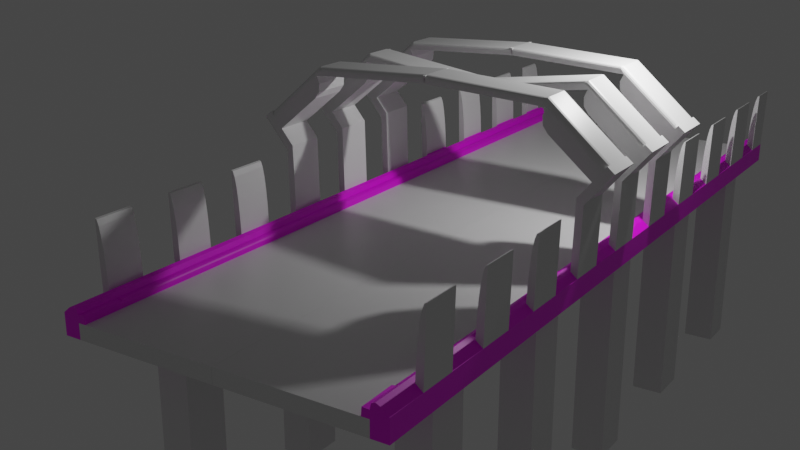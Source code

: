 # Source: bridge1_b02.blend  (saved by Blender 2.82.7; exported with 4.5.12 LTS)
import bpy
from mathutils import Matrix  # noqa: F401  (used for matrix-valued properties, if any)

bpy.ops.wm.read_factory_settings(use_empty=True)
scene = bpy.context.scene
scene.name = 'Scene'

# ---- collections
col_collection = bpy.data.collections.new('Collection'); scene.collection.children.link(col_collection)

# ---- images (referenced by path relative to the original .blend; pixels are not part of the script)
import os
ASSET_DIR = os.environ.get("B2B_ASSET_DIR", "")  # directory of the original .blend (textures are referenced by path, not embedded)
HERE = os.path.dirname(os.path.abspath(__file__))  # packed textures are extracted next to this script under _unpacked/

def load_image(name, relpath, width, height, colorspace="sRGB"):
    """Load a texture the original file referenced (path relative to the .blend, or extracted next to this script)."""
    p = next((c for c in (os.path.join(HERE, relpath), os.path.join(ASSET_DIR, relpath)) if relpath and os.path.exists(c)), "")
    if p:
        img = bpy.data.images.load(p, check_existing=True)
        img.name = name
    else:  # same state as the original file: an image datablock whose file is absent (Cycles renders it pink)
        img = bpy.data.images.new(name, width, height)
        img.source = "FILE"
        img.filepath = "//" + (relpath or name)
    img.colorspace_settings.name = colorspace
    return img
img_diamondpatternconcrete_basecolor_png = load_image('DiamondPatternConcrete_basecolor.png', 'DiamondPatternConcrete_basecolor.png', 1024, 1024, 'sRGB')

# ---- materials (node trees are filled in below, after node groups)
mat_material = bpy.data.materials.new('Material')
mat_material.alpha_threshold = 0.0
mat_material.use_transparent_shadow = False
mat_material.line_color = (0.0, 0.0, 0.0, 1.0)
mat_bridgeconcrete1 = bpy.data.materials.new('BridgeConcrete1')
mat_bridgeconcrete1.use_transparent_shadow = False

# ---- material node trees
mat_material.use_nodes = True; mat_material.node_tree.nodes.clear()
_N = mat_material.node_tree.nodes; _L = mat_material.node_tree.links
n0 = _N.new('ShaderNodeOutputMaterial'); n0.name = 'Material Output'; n0.location = (300, 300)
n1 = _N.new('ShaderNodeBsdfPrincipled'); n1.name = 'Principled BSDF'; n1.location = (10, 300)
n1.distribution = 'GGX'
n1.subsurface_method = 'BURLEY'
n1.inputs[2].default_value = 0.4
n1.inputs[3].default_value = 1.45
n1.inputs[27].default_value = (0.0, 0.0, 0.0, 1.0)
n1.inputs[28].default_value = 1.0
_L.new(n1.outputs[0], n0.inputs[0])
n0.is_active_output = True
mat_bridgeconcrete1.use_nodes = True; mat_bridgeconcrete1.node_tree.nodes.clear()
_N = mat_bridgeconcrete1.node_tree.nodes; _L = mat_bridgeconcrete1.node_tree.links
n0 = _N.new('ShaderNodeOutputMaterial'); n0.name = 'Material Output'; n0.location = (300, 300)
n1 = _N.new('ShaderNodeBsdfPrincipled'); n1.name = 'Principled BSDF'; n1.location = (10, 300)
n1.distribution = 'GGX'
n1.subsurface_method = 'BURLEY'
n1.inputs[3].default_value = 1.45
n1.inputs[27].default_value = (0.0, 0.0, 0.0, 1.0)
n1.inputs[28].default_value = 1.0
n2 = _N.new('ShaderNodeTexImage'); n2.name = 'Image Texture'; n2.location = (-280, 275)
n2.image = img_diamondpatternconcrete_basecolor_png
_L.new(n1.outputs[0], n0.inputs[0])
_L.new(n2.outputs[0], n1.inputs[0])
n0.is_active_output = True

# ---- world
world_world = bpy.data.worlds.new('World'); scene.world = world_world
world_world.use_nodes = True; world_world.node_tree.nodes.clear()
_N = world_world.node_tree.nodes; _L = world_world.node_tree.links
n0 = _N.new('ShaderNodeOutputWorld'); n0.name = 'World Output'; n0.location = (300, 300)
n1 = _N.new('ShaderNodeBackground'); n1.name = 'Background'; n1.location = (10, 300)
n1.inputs[0].default_value = (0.05088, 0.05088, 0.05088, 1.0)
_L.new(n1.outputs[0], n0.inputs[0])
n0.is_active_output = True
world_world.color = (0.05088, 0.05088, 0.05088)
world_world.use_sun_shadow = False
world_world.sun_shadow_jitter_overblur = 0.0

# ---- cameras
cam_camera = bpy.data.cameras.new('Camera')
cam_camera.clip_end = 100.0
cam_camera.ortho_scale = 7.314

# ---- lights
light_light = bpy.data.lights.new('Light', 'POINT')
light_light.transmission_factor = 0.0
light_light.energy = 1000.0
light_light.shadow_soft_size = 0.1
light_light.shadow_maximum_resolution = 0.006
light_light.use_absolute_resolution = True

# ---- meshes
me_cube = bpy.data.meshes.new('Cube')
me_cube.from_pydata([(-0.001745, 10.18, -0.181), (-0.001745, 10.18, 0.181), (-0.001745, -10.18, -0.181), (-0.001745, -10.18, 0.181), (-3.865, 10.18, -0.181), (-3.865, 10.18, 0.181), (-3.865, -10.18, -0.181), (-3.865, -10.18, 0.181), (-3.468, 10.18, 0.181), (-3.468, -10.18, -0.181), (-3.468, -10.18, 0.181), (-3.468, 10.18, -0.181), (-3.865, 10.18, 0.3247), (-3.865, -10.18, 0.3247), (-3.468, 10.18, 0.3591), (-3.696, 10.18, 0.4658), (-3.499, 10.18, 0.482), (-3.582, 10.18, 0.521), (-3.696, -10.18, 0.4658), (-3.468, -10.18, 0.3591), (-3.582, -10.18, 0.521), (-3.499, -10.18, 0.482), (-3.865, -9.159, 0.181), (-0.001745, -9.159, -0.181), (-3.865, -9.159, -0.181), (-0.001745, -9.159, 0.181), (-3.468, -9.159, 0.181), (-3.468, -9.159, -0.181), (-3.865, -9.159, 0.3247), (-3.468, -9.159, 0.3591), (-3.499, -9.159, 0.482), (-3.582, -9.159, 0.521), (-3.696, -9.159, 0.4658), (-3.865, -8.207, -0.181), (-0.001745, -8.207, 0.181), (-3.499, -8.207, 0.482), (-3.582, -8.207, 0.521), (-3.696, -8.207, 0.4658), (-3.865, -8.207, 0.181), (-0.001745, -8.207, -0.181), (-3.468, -8.207, 0.181), (-3.468, -8.207, -0.181), (-3.865, -8.207, 0.3247), (-3.468, -8.207, 0.3591), (-3.865, -7.105, -0.181), (-0.001745, -7.105, 0.181), (-3.499, -7.105, 0.482), (-3.582, -7.105, 0.521), (-3.696, -7.105, 0.4658), (-3.865, -7.105, 0.181), (-0.001745, -7.105, -0.181), (-3.468, -7.105, 0.181), (-3.468, -7.105, -0.181), (-3.865, -7.105, 0.3247), (-3.468, -7.105, 0.3591), (-3.865, -6.123, -0.181), (-0.001745, -6.123, 0.181), (-3.499, -6.123, 0.482), (-3.582, -6.123, 0.521), (-3.696, -6.123, 0.4658), (-3.865, -6.123, 0.181), (-0.001745, -6.123, -0.181), (-3.468, -6.123, 0.181), (-3.468, -6.123, -0.181), (-3.865, -6.123, 0.3247), (-3.468, -6.123, 0.3591), (-3.865, -5.084, -0.181), (-0.001745, -5.084, 0.181), (-3.499, -5.084, 0.482), (-3.582, -5.084, 0.521), (-3.696, -5.084, 0.4658), (-3.865, -5.084, 0.181), (-0.001745, -5.084, -0.181), (-3.468, -5.084, 0.181), (-3.468, -5.084, -0.181), (-3.865, -5.084, 0.3247), (-3.468, -5.084, 0.3591), (-3.865, -4.092, -0.181), (-0.001745, -4.092, 0.181), (-3.499, -4.092, 0.482), (-3.582, -4.092, 0.521), (-3.696, -4.092, 0.4658), (-3.865, -4.092, 0.181), (-0.001745, -4.092, -0.181), (-3.468, -4.092, 0.181), (-3.468, -4.092, -0.181), (-3.865, -4.092, 0.3247), (-3.468, -4.092, 0.3591), (-3.865, -3.043, -0.181), (-0.001745, -3.043, 0.181), (-3.499, -3.043, 0.482), (-3.582, -3.043, 0.521), (-3.696, -3.043, 0.4658), (-3.865, -3.043, 0.181), (-0.001745, -3.043, -0.181), (-3.468, -3.043, 0.181), (-3.468, -3.043, -0.181), (-3.865, -3.043, 0.3247), (-3.468, -3.043, 0.3591), (-3.865, -2.064, -0.181), (-0.001745, -2.064, 0.181), (-3.499, -2.064, 0.482), (-3.582, -2.064, 0.521), (-3.696, -2.064, 0.4658), (-3.865, -2.064, 0.181), (-0.001745, -2.064, -0.181), (-3.468, -2.064, 0.181), (-3.468, -2.064, -0.181), (-3.865, -2.064, 0.3247), (-3.468, -2.064, 0.3591), (-3.865, -1.008, -0.181), (-0.001745, -1.008, 0.181), (-3.499, -1.008, 0.482), (-3.582, -1.008, 0.521), (-3.696, -1.008, 0.4658), (-3.865, -1.008, 0.181), (-0.001745, -1.008, -0.181), (-3.468, -1.008, 0.181), (-3.468, -1.008, -0.181), (-3.865, -1.008, 0.3247), (-3.468, -1.008, 0.3591), (-3.865, -0.01131, -0.181), (-0.001745, -0.01131, 0.181), (-3.499, -0.01131, 0.482), (-3.582, -0.01131, 0.521), (-3.696, -0.01131, 0.4658), (-3.865, -0.01131, 0.181), (-0.001745, -0.01131, -0.181), (-3.468, -0.01131, 0.181), (-3.468, -0.01131, -0.181), (-3.865, -0.01131, 0.3247), (-3.468, -0.01131, 0.3591), (-3.865, 1.016, -0.181), (-0.001745, 1.016, 0.181), (-3.499, 1.016, 0.482), (-3.582, 1.016, 0.521), (-3.696, 1.016, 0.4658), (-3.865, 1.016, 0.181), (-0.001745, 1.016, -0.181), (-3.468, 1.016, 0.181), (-3.468, 1.016, -0.181), (-3.865, 1.016, 0.3247), (-3.468, 1.016, 0.3591), (-3.865, 2.039, -0.181), (-0.001745, 2.039, 0.181), (-3.499, 2.039, 0.482), (-3.582, 2.039, 0.521), (-3.696, 2.039, 0.4658), (-3.865, 2.039, 0.181), (-0.001745, 2.039, -0.181), (-3.468, 2.039, 0.181), (-3.468, 2.039, -0.181), (-3.865, 2.039, 0.3247), (-3.468, 2.039, 0.3591), (-3.865, 3.045, -0.181), (-0.001745, 3.045, 0.181), (-3.499, 3.045, 0.482), (-3.582, 3.045, 0.521), (-3.696, 3.045, 0.4658), (-3.865, 3.045, 0.181), (-0.001745, 3.045, -0.181), (-3.468, 3.045, 0.181), (-3.468, 3.045, -0.181), (-3.865, 3.045, 0.3247), (-3.468, 3.045, 0.3591), (-3.865, 4.092, -0.181), (-0.001745, 4.092, 0.181), (-3.499, 4.092, 0.482), (-3.582, 4.092, 0.521), (-3.696, 4.092, 0.4658), (-3.865, 4.092, 0.181), (-0.001745, 4.092, -0.181), (-3.468, 4.092, 0.181), (-3.468, 4.092, -0.181), (-3.865, 4.092, 0.3247), (-3.468, 4.092, 0.3591), (-3.865, 5.171, -0.181), (-0.001745, 5.171, 0.181), (-3.499, 5.171, 0.482), (-3.582, 5.171, 0.521), (-3.696, 5.171, 0.4658), (-3.865, 5.171, 0.181), (-0.001745, 5.171, -0.181), (-3.468, 5.171, 0.181), (-3.468, 5.171, -0.181), (-3.865, 5.171, 0.3247), (-3.468, 5.171, 0.3591), (-3.865, 6.214, -0.181), (-0.001745, 6.214, 0.181), (-3.499, 6.214, 0.482), (-3.582, 6.214, 0.521), (-3.696, 6.214, 0.4658), (-3.865, 6.214, 0.181), (-0.001745, 6.214, -0.181), (-3.468, 6.214, 0.181), (-3.468, 6.214, -0.181), (-3.865, 6.214, 0.3247), (-3.468, 6.214, 0.3591), (-3.865, 7.253, -0.181), (-0.001745, 7.253, 0.181), (-3.499, 7.253, 0.482), (-3.582, 7.253, 0.521), (-3.696, 7.253, 0.4658), (-3.865, 7.253, 0.181), (-0.001745, 7.253, -0.181), (-3.468, 7.253, 0.181), (-3.468, 7.253, -0.181), (-3.865, 7.253, 0.3247), (-3.468, 7.253, 0.3591), (-3.865, 8.369, -0.181), (-0.001745, 8.369, 0.181), (-3.499, 8.369, 0.482), (-3.582, 8.369, 0.521), (-3.696, 8.369, 0.4658), (-3.865, 8.369, 0.181), (-0.001745, 8.369, -0.181), (-3.468, 8.369, 0.181), (-3.468, 8.369, -0.181), (-3.865, 8.369, 0.3247), (-3.468, 8.369, 0.3591), (-3.865, 9.32, -0.181), (-0.001745, 9.32, 0.181), (-3.499, 9.32, 0.482), (-3.582, 9.32, 0.521), (-3.696, 9.32, 0.4658), (-3.865, 9.32, 0.181), (-0.001745, 9.32, -0.181), (-3.468, 9.32, 0.181), (-3.468, 9.32, -0.181), (-3.865, 9.32, 0.3247), (-3.468, 9.32, 0.3591), (-3.912, 10.18, 1.981), (-3.912, -8.207, 1.981), (-3.912, -9.159, 1.981), (-3.912, -6.123, 1.981), (-3.912, -7.105, 1.981), (-3.912, -4.092, 1.981), (-3.912, -5.084, 1.981), (-3.912, -2.064, 1.981), (-3.912, -3.043, 1.981), (-3.743, -3.043, 2.122), (-3.743, -2.064, 2.122), (-3.912, -0.01131, 1.981), (-3.912, -1.008, 1.981), (-3.743, -1.008, 2.122), (-3.743, -0.01131, 2.122), (-3.912, 2.039, 1.981), (-3.912, 1.016, 1.981), (-3.743, 1.016, 2.122), (-3.743, 2.039, 2.122), (-3.912, 4.092, 1.981), (-3.912, 3.045, 1.981), (-3.912, 6.214, 1.981), (-3.912, 5.171, 1.981), (-3.912, 8.369, 1.981), (-3.912, 7.253, 1.981), (-3.912, 9.32, 1.981), (-3.865, -1.008, 0.3247), (-3.865, -2.064, 0.3247), (-3.696, -2.064, 0.4658), (-3.696, -1.008, 0.4658), (-3.865, 1.016, 0.3247), (-3.865, -0.01131, 0.3247), (-3.696, -0.01131, 0.4658), (-3.696, 1.016, 0.4658), (-3.912, -2.064, 1.981), (-3.912, -3.043, 1.981), (-3.743, -3.043, 2.122), (-3.743, -2.064, 2.122), (-3.912, -0.01131, 1.981), (-3.912, -1.008, 1.981), (-3.743, -1.008, 2.122), (-3.743, -0.01131, 2.122), (-3.912, 2.039, 1.981), (-3.912, 1.016, 1.981), (-3.743, 1.016, 2.122), (-3.743, 2.039, 2.122), (-3.912, -2.064, 1.981), (-3.912, -3.043, 1.981), (-3.743, -3.043, 2.122), (-3.743, -2.064, 2.122), (-3.912, -0.01131, 1.981), (-3.912, -1.008, 1.981), (-3.743, -1.008, 2.122), (-3.743, -0.01131, 2.122), (-3.912, 2.039, 1.981), (-3.912, 1.016, 1.981), (-3.743, 1.016, 2.122), (-3.743, 2.039, 2.122), (-4.553, -2.064, 2.75), (-4.553, -3.043, 2.75), (-4.553, -0.01131, 2.75), (-4.553, -1.008, 2.75), (-4.553, 2.039, 2.75), (-4.553, 1.016, 2.75), (-4.553, -2.064, 2.75), (-4.553, -3.043, 2.75), (-4.383, -3.043, 2.891), (-4.383, -2.064, 2.891), (-4.553, -0.01131, 2.75), (-4.553, -1.008, 2.75), (-4.383, -1.008, 2.891), (-4.383, -0.01131, 2.891), (-4.553, 2.039, 2.75), (-4.553, 1.016, 2.75), (-4.383, 1.016, 2.891), (-4.383, 2.039, 2.891), (-4.233, -3.043, 2.365), (-4.063, -3.043, 2.506), (-4.063, -2.064, 2.506), (-4.233, -2.064, 2.365), (-4.233, -1.008, 2.365), (-4.063, -1.008, 2.506), (-4.063, -0.01131, 2.506), (-4.233, -0.01131, 2.365), (-4.233, 2.039, 2.365), (-4.233, 1.016, 2.365), (-4.063, 1.016, 2.506), (-4.063, 2.039, 2.506), (-2.97, -3.043, 3.931), (-3.021, -3.043, 3.375), (-2.885, -3.043, 3.746), (-2.903, -3.043, 3.542), (-3.021, -2.064, 3.375), (-2.97, -2.064, 3.931), (-2.903, -2.064, 3.542), (-2.885, -2.064, 3.746), (-2.97, -1.008, 3.931), (-3.021, -1.008, 3.375), (-2.885, -1.008, 3.746), (-2.903, -1.008, 3.542), (-3.021, -0.01131, 3.375), (-2.97, -0.01131, 3.931), (-2.903, -0.01131, 3.542), (-2.885, -0.01131, 3.746), (-2.97, 1.016, 3.931), (-3.021, 1.016, 3.375), (-2.885, 1.016, 3.746), (-2.903, 1.016, 3.542), (-3.021, 2.039, 3.375), (-2.97, 2.039, 3.931), (-2.903, 2.039, 3.542), (-2.885, 2.039, 3.746), (-0.0284, -3.043, 4.079), (-0.0284, -2.064, 4.079), (-0.0284, -1.008, 3.519), (-0.0284, -0.01131, 3.519), (-0.0284, 1.016, 4.079), (-0.0284, 2.039, 4.079), (-3.912, 9.32, 1.981), (-3.697, 9.32, 0.4975), (-3.867, 9.32, 1.962), (-3.822, 9.32, 1.834), (-3.779, 9.32, 1.605), (-3.743, 9.32, 1.291), (-3.715, 9.32, 0.9132), (-3.697, 10.18, 0.4975), (-3.912, 10.18, 1.981), (-3.715, 10.18, 0.9132), (-3.743, 10.18, 1.291), (-3.779, 10.18, 1.605), (-3.822, 10.18, 1.834), (-3.867, 10.18, 1.962), (-3.912, -9.159, 1.981), (-3.697, -9.159, 0.4975), (-3.867, -9.159, 1.962), (-3.822, -9.159, 1.834), (-3.779, -9.159, 1.605), (-3.743, -9.159, 1.291), (-3.715, -9.159, 0.9132), (-3.697, -8.207, 0.4975), (-3.912, -8.207, 1.981), (-3.715, -8.207, 0.9132), (-3.743, -8.207, 1.291), (-3.779, -8.207, 1.605), (-3.822, -8.207, 1.834), (-3.867, -8.207, 1.962), (-3.912, -7.105, 1.981), (-3.697, -7.105, 0.4975), (-3.867, -7.105, 1.962), (-3.822, -7.105, 1.834), (-3.779, -7.105, 1.605), (-3.743, -7.105, 1.291), (-3.715, -7.105, 0.9132), (-3.697, -6.123, 0.4975), (-3.912, -6.123, 1.981), (-3.715, -6.123, 0.9132), (-3.743, -6.123, 1.291), (-3.779, -6.123, 1.605), (-3.822, -6.123, 1.834), (-3.867, -6.123, 1.962), (-3.912, -5.084, 1.981), (-3.697, -5.084, 0.4975), (-3.867, -5.084, 1.962), (-3.822, -5.084, 1.834), (-3.779, -5.084, 1.605), (-3.743, -5.084, 1.291), (-3.715, -5.084, 0.9132), (-3.697, -4.092, 0.4975), (-3.912, -4.092, 1.981), (-3.715, -4.092, 0.9132), (-3.743, -4.092, 1.291), (-3.779, -4.092, 1.605), (-3.822, -4.092, 1.834), (-3.867, -4.092, 1.962), (-3.912, 3.045, 1.981), (-3.697, 3.045, 0.4975), (-3.867, 3.045, 1.962), (-3.822, 3.045, 1.834), (-3.779, 3.045, 1.605), (-3.743, 3.045, 1.291), (-3.715, 3.045, 0.9132), (-3.697, 4.092, 0.4975), (-3.912, 4.092, 1.981), (-3.715, 4.092, 0.9132), (-3.743, 4.092, 1.291), (-3.779, 4.092, 1.605), (-3.822, 4.092, 1.834), (-3.867, 4.092, 1.962), (-3.912, 5.171, 1.981), (-3.697, 5.171, 0.4975), (-3.867, 5.171, 1.962), (-3.822, 5.171, 1.834), (-3.779, 5.171, 1.605), (-3.743, 5.171, 1.291), (-3.715, 5.171, 0.9132), (-3.697, 6.214, 0.4975), (-3.912, 6.214, 1.981), (-3.715, 6.214, 0.9132), (-3.743, 6.214, 1.291), (-3.779, 6.214, 1.605), (-3.822, 6.214, 1.834), (-3.867, 6.214, 1.962), (-3.912, 7.253, 1.981), (-3.697, 7.253, 0.4975), (-3.867, 7.253, 1.962), (-3.822, 7.253, 1.834), (-3.779, 7.253, 1.605), (-3.743, 7.253, 1.291), (-3.715, 7.253, 0.9132), (-3.697, 8.369, 0.4975), (-3.912, 8.369, 1.981), (-3.715, 8.369, 0.9132), (-3.743, 8.369, 1.291), (-3.779, 8.369, 1.605), (-3.822, 8.369, 1.834), (-3.867, 8.369, 1.962), (-3.293, -9.159, 0.181), (-3.293, -10.18, 0.181), (-3.307, -10.18, 0.3648), (-3.293, 10.18, 0.181), (-3.293, -8.207, 0.181), (-3.293, -7.105, 0.181), (-3.293, -6.123, 0.181), (-3.293, -5.084, 0.181), (-3.293, -4.092, 0.181), (-3.293, -3.043, 0.181), (-3.293, -2.064, 0.181), (-3.293, -1.008, 0.181), (-3.293, -0.01131, 0.181), (-3.293, 1.016, 0.181), (-3.293, 2.039, 0.181), (-3.293, 3.045, 0.181), (-3.293, 4.092, 0.181), (-3.293, 5.171, 0.181), (-3.293, 6.214, 0.181), (-3.293, 7.253, 0.181), (-3.293, 8.369, 0.181), (-3.293, 9.32, 0.181), (-3.311, -9.161, 0.3135), (-3.353, -10.18, 0.3518), (-8.227, -0.1002, -2.059), (-8.704, -0.09784, -1.989), (-3.379, -9.159, 0.3564), (-3.287, -9.159, 0.2535), (-3.281, -9.26, 0.3546), (-3.311, -9.161, 0.3135), (-3.341, -9.159, 0.3477), (-3.31, -9.159, 0.3251), (-3.291, -9.159, 0.292), (-3.293, 10.18, 0.2589), (-3.393, 10.18, 0.3591), (-3.3, 10.18, 0.2973), (-3.322, 10.18, 0.3298), (-3.355, 10.18, 0.3515), (-3.393, -8.207, 0.3591), (-3.293, -8.207, 0.2589), (-3.355, -8.207, 0.3515), (-3.322, -8.207, 0.3298), (-3.3, -8.207, 0.2973), (-3.393, -7.105, 0.3591), (-3.293, -7.105, 0.2589), (-3.355, -7.105, 0.3515), (-3.322, -7.105, 0.3298), (-3.3, -7.105, 0.2973), (-3.393, -6.123, 0.3591), (-3.293, -6.123, 0.2589), (-3.355, -6.123, 0.3515), (-3.322, -6.123, 0.3298), (-3.3, -6.123, 0.2973), (-3.393, -5.084, 0.3591), (-3.293, -5.084, 0.2589), (-3.355, -5.084, 0.3515), (-3.322, -5.084, 0.3298), (-3.3, -5.084, 0.2973), (-3.393, -4.092, 0.3591), (-3.293, -4.092, 0.2589), (-3.355, -4.092, 0.3515), (-3.322, -4.092, 0.3298), (-3.3, -4.092, 0.2973), (-3.393, -3.043, 0.3591), (-3.293, -3.043, 0.2589), (-3.355, -3.043, 0.3515), (-3.322, -3.043, 0.3298), (-3.3, -3.043, 0.2973), (-3.393, -2.064, 0.3591), (-3.293, -2.064, 0.2589), (-3.355, -2.064, 0.3515), (-3.322, -2.064, 0.3298), (-3.3, -2.064, 0.2973), (-3.393, -1.008, 0.3591), (-3.293, -1.008, 0.2589), (-3.355, -1.008, 0.3515), (-3.322, -1.008, 0.3298), (-3.3, -1.008, 0.2973), (-3.393, -0.01131, 0.3591), (-3.293, -0.01131, 0.2589), (-3.355, -0.01131, 0.3515), (-3.322, -0.01131, 0.3298), (-3.3, -0.01131, 0.2973), (-3.393, 1.016, 0.3591), (-3.293, 1.016, 0.2589), (-3.355, 1.016, 0.3515), (-3.322, 1.016, 0.3298), (-3.3, 1.016, 0.2973), (-3.393, 2.039, 0.3591), (-3.293, 2.039, 0.2589), (-3.355, 2.039, 0.3515), (-3.322, 2.039, 0.3298), (-3.3, 2.039, 0.2973), (-3.393, 3.045, 0.3591), (-3.293, 3.045, 0.2589), (-3.355, 3.045, 0.3515), (-3.322, 3.045, 0.3298), (-3.3, 3.045, 0.2973), (-3.393, 4.092, 0.3591), (-3.293, 4.092, 0.2589), (-3.355, 4.092, 0.3515), (-3.322, 4.092, 0.3298), (-3.3, 4.092, 0.2973), (-3.393, 5.171, 0.3591), (-3.293, 5.171, 0.2589), (-3.355, 5.171, 0.3515), (-3.322, 5.171, 0.3298), (-3.3, 5.171, 0.2973), (-3.393, 6.214, 0.3591), (-3.293, 6.214, 0.2589), (-3.355, 6.214, 0.3515), (-3.322, 6.214, 0.3298), (-3.3, 6.214, 0.2973), (-3.393, 7.253, 0.3591), (-3.293, 7.253, 0.2589), (-3.355, 7.253, 0.3515), (-3.322, 7.253, 0.3298), (-3.3, 7.253, 0.2973), (-3.393, 8.369, 0.3591), (-3.293, 8.369, 0.2589), (-3.355, 8.369, 0.3515), (-3.322, 8.369, 0.3298), (-3.3, 8.369, 0.2973), (-3.393, 9.32, 0.3591), (-3.293, 9.32, 0.2589), (-3.355, 9.32, 0.3515), (-3.322, 9.32, 0.3298), (-3.3, 9.32, 0.2973), (-0.0284, -3.043, 4.079), (-0.0284, -2.064, 4.079), (-0.0284, 1.016, 4.079), (-0.0284, 2.039, 4.079), (0.02525, -3.043, 4.265), (0.02525, -2.064, 4.265), (-0.001379, -3.043, 4.075), (-0.001379, -2.064, 4.075), (0.03227, -1.008, 3.705), (0.03227, -0.01131, 3.705), (0.005646, -1.008, 3.515), (0.005646, -0.01131, 3.515), (0.02523, 1.016, 4.265), (0.02523, 2.039, 4.265), (-0.001399, 1.016, 4.075), (-0.001399, 2.039, 4.075), (-4.383, -2.883, 2.891), (-4.281, -3.043, 2.768), (-4.506, -3.043, 2.788), (-4.383, -3.043, 2.891), (-4.376, -2.944, 2.881), (-4.353, -2.996, 2.855), (-4.32, -3.031, 2.815), (-2.97, -3.043, 3.931), (-2.944, -2.883, 4.121), (-2.96, -3.031, 4.004), (-2.951, -2.996, 4.066), (-2.946, -2.944, 4.107), (-4.312, -2.064, 2.805), (-4.383, -2.175, 2.891), (-4.383, -2.064, 2.891), (-4.469, -2.064, 2.819), (-4.339, -2.072, 2.838), (-4.362, -2.096, 2.866), (-4.378, -2.132, 2.884), (-2.944, -2.175, 4.121), (-2.967, -2.064, 3.955), (-2.945, -2.132, 4.109), (-2.95, -2.096, 4.073), (-2.958, -2.072, 4.019), (-4.383, -0.8745, 2.891), (-4.298, -1.008, 2.788), (-4.486, -1.008, 2.805), (-4.383, -1.008, 2.891), (-4.377, -0.9254, 2.883), (-4.358, -0.9686, 2.861), (-4.331, -0.9974, 2.827), (-2.97, -1.008, 3.931), (-2.944, -0.8745, 4.121), (-2.96, -0.9974, 4.004), (-2.951, -0.9686, 4.066), (-2.946, -0.9254, 4.107), (-4.292, -0.01131, 2.781), (-4.383, -0.1543, 2.891), (-4.383, -0.01131, 2.891), (-4.493, -0.01131, 2.799), (-4.327, -0.02219, 2.823), (-4.357, -0.05319, 2.858), (-4.376, -0.09957, 2.882), (-2.944, -0.1543, 4.121), (-2.97, -0.01131, 3.931), (-2.946, -0.09957, 4.107), (-2.951, -0.05319, 4.066), (-2.96, -0.02219, 4.004), (-4.383, 1.128, 2.891), (-4.312, 1.016, 2.805), (-4.469, 1.016, 2.819), (-4.383, 1.016, 2.891), (-4.378, 1.085, 2.884), (-4.362, 1.049, 2.866), (-4.339, 1.025, 2.838), (-2.967, 1.016, 3.955), (-2.944, 1.128, 4.121), (-2.958, 1.025, 4.019), (-2.951, 1.049, 4.073), (-2.945, 1.085, 4.109), (-4.29, 2.039, 2.778), (-4.383, 1.892, 2.891), (-4.383, 2.039, 2.891), (-4.496, 2.039, 2.797), (-4.325, 2.028, 2.821), (-4.356, 1.996, 2.858), (-4.376, 1.948, 2.882), (-2.944, 1.892, 4.121), (-2.97, 2.039, 3.931), (-2.946, 1.948, 4.107), (-2.951, 1.996, 4.066), (-2.96, 2.028, 4.004), (-0.01113, 1.016, 4.202), (-0.001775, 1.083, 4.269), (0.02518, 1.016, 4.265), (-0.006452, 1.025, 4.235), (-0.003028, 1.049, 4.26), (-2.898, 1.083, 4.124), (-2.886, 1.016, 4.058), (-2.882, 1.02, 4.084), (-2.891, 1.032, 4.1), (-2.888, 1.05, 4.118), (-2.873, 1.049, 4.116), (-2.868, 1.025, 4.092), (-0.01168, -1.008, 3.639), (-0.001775, -0.9361, 3.71), (0.03222, -1.008, 3.705), (-0.006726, -0.998, 3.674), (-0.003102, -0.9719, 3.7), (-2.883, -0.9361, 4.113), (-2.871, -1.008, 4.039), (-2.871, -1.004, 4.063), (-2.878, -0.989, 4.085), (-2.873, -0.9702, 4.105), (-2.855, -0.9719, 4.099), (-2.851, -0.998, 4.072), (-0.01432, -3.043, 4.179), (-0.001775, -2.954, 4.269), (0.0252, -3.043, 4.265), (-0.008046, -3.031, 4.224), (-0.003456, -2.998, 4.257), (-2.873, -2.954, 4.125), (-2.872, -3.043, 4.036), (-2.856, -3.038, 4.078), (-2.864, -3.02, 4.099), (-2.859, -2.997, 4.119), (-2.84, -2.998, 4.115), (-2.84, -3.031, 4.082), (-0.001775, -2.146, 4.269), (-0.01347, -2.064, 4.185), (0.0252, -2.064, 4.265), (-0.003342, -2.105, 4.258), (-0.007621, -2.075, 4.227), (-2.9, -2.064, 4.041), (-2.915, -2.146, 4.123), (-2.903, -2.106, 4.116), (-2.906, -2.084, 4.093), (-2.895, -2.068, 4.073), (-2.877, -2.075, 4.083), (-2.883, -2.105, 4.113), (-0.001775, -0.1097, 3.71), (-0.01541, -0.01131, 3.612), (0.03222, -0.01131, 3.705), (-0.003602, -0.0605, 3.697), (-0.008593, -0.02449, 3.661), (-2.888, -0.01131, 4.014), (-2.9, -0.1097, 4.115), (-2.886, -0.06279, 4.105), (-2.894, -0.03718, 4.079), (-2.886, -0.01706, 4.05), (-2.858, -0.02449, 4.06), (-2.862, -0.0605, 4.097), (-0.001775, 1.926, 4.269), (-0.01763, 2.039, 4.156), (0.02518, 2.039, 4.265), (-0.003899, 1.983, 4.254), (-0.009701, 2.024, 4.212), (-2.9, 2.039, 4.011), (-2.91, 1.926, 4.123), (-2.893, 1.981, 4.115), (-2.898, 2.011, 4.088), (-2.886, 2.033, 4.061), (-2.864, 2.024, 4.069), (-2.867, 1.983, 4.11), (-2.646, -10.18, 0.181), (-2.646, 10.18, -0.181), (-2.646, 10.18, 0.181), (-2.646, -10.18, -0.181), (-2.646, -9.159, -0.181), (-2.646, -9.159, 0.181), (-2.646, -8.207, 0.181), (-2.646, -8.207, -0.181), (-2.646, -7.105, -0.181), (-2.646, -7.105, 0.181), (-2.646, -6.123, 0.181), (-2.646, -6.123, -0.181), (-2.646, -5.084, -0.181), (-2.646, -5.084, 0.181), (-2.646, -4.092, 0.181), (-2.646, -4.092, -0.181), (-2.646, -3.043, -0.181), (-2.646, -3.043, 0.181), (-2.646, -2.064, 0.181), (-2.646, -2.064, -0.181), (-2.646, -1.008, -0.181), (-2.646, -1.008, 0.181), (-2.646, -0.01131, 0.181), (-2.646, -0.01131, -0.181), (-2.646, 1.016, -0.181), (-2.646, 1.016, 0.181), (-2.646, 2.039, 0.181), (-2.646, 2.039, -0.181), (-2.646, 3.045, -0.181), (-2.646, 3.045, 0.181), (-2.646, 4.092, 0.181), (-2.646, 4.092, -0.181), (-2.646, 5.171, -0.181), (-2.646, 5.171, 0.181), (-2.646, 6.214, 0.181), (-2.646, 6.214, -0.181), (-2.646, 7.253, -0.181), (-2.646, 7.253, 0.181), (-2.646, 8.369, 0.181), (-2.646, 8.369, -0.181), (-2.646, 9.32, -0.181), (-2.646, 9.32, 0.181), (-3.468, -7.105, -4.155), (-3.468, -8.207, -4.155), (-3.468, -3.043, -4.155), (-3.468, -4.092, -4.155), (-3.468, 1.016, -4.155), (-3.468, -0.01131, -4.155), (-3.468, 5.171, -4.155), (-3.468, 4.092, -4.155), (-3.468, 9.32, -4.155), (-3.468, 8.369, -4.155), (-2.646, -8.207, -4.155), (-2.646, -7.105, -4.155), (-2.646, -4.092, -4.155), (-2.646, -3.043, -4.155), (-2.646, -0.01131, -4.155), (-2.646, 1.016, -4.155), (-2.646, 4.092, -4.155), (-2.646, 5.171, -4.155), (-2.646, 8.369, -4.155), (-2.646, 9.32, -4.155), (-3.468, -7.105, -5.634), (-3.468, -8.207, -5.634), (-3.468, -3.043, -5.634), (-3.468, -4.092, -5.634), (-3.468, 1.016, -5.634), (-3.468, -0.01131, -5.634), (-3.468, 5.171, -5.634), (-3.468, 4.092, -5.634), (-3.468, 9.32, -5.634), (-3.468, 8.369, -5.634), (-2.646, -8.207, -5.634), (-2.646, -7.105, -5.634), (-2.646, -4.092, -5.634), (-2.646, -3.043, -5.634), (-2.646, -0.01131, -5.634), (-2.646, 1.016, -5.634), (-2.646, 4.092, -5.634), (-2.646, 5.171, -5.634), (-2.646, 8.369, -5.634), (-2.646, 9.32, -5.634)], [], [(27, 24, 6, 9), (10, 9, 6, 7), (225, 220, 4, 5), (740, 25, 3, 735), (25, 23, 2, 3), (737, 736, 0, 1), (5, 4, 11, 8), (735, 738, 9, 10), (739, 27, 9, 738), (164, 175, 545, 540), (28, 32, 18, 13), (10, 7, 13, 18, 20, 21, 19), (225, 5, 12, 229), (29, 19, 21, 30), (30, 21, 20, 31), (31, 20, 18, 32), (5, 8, 14, 16, 17, 15, 12), (36, 31, 32, 37), (35, 30, 31, 36), (43, 29, 30, 35), (7, 22, 28, 13), (86, 81, 398, 400, 401, 402, 403, 404, 399, 236), (216, 205, 466, 467), (742, 41, 27, 739), (34, 39, 23, 25), (741, 34, 25, 740), (7, 6, 24, 22), (41, 33, 24, 27), (52, 44, 33, 41), (744, 45, 34, 741), (45, 50, 39, 34), (129, 758, 791, 782), (95, 84, 455, 456), (53, 48, 37, 42), (54, 43, 35, 46), (46, 35, 36, 47), (47, 36, 37, 48), (22, 38, 42, 28), (22, 24, 33, 38), (58, 47, 48, 59), (57, 46, 47, 58), (65, 54, 46, 57), (12, 15, 356, 358, 359, 360, 361, 362, 357, 231), (197, 208, 560, 555), (746, 63, 52, 743), (56, 61, 50, 45), (745, 56, 45, 744), (63, 55, 44, 52), (38, 49, 53, 42), (38, 33, 44, 49), (74, 66, 55, 63), (748, 67, 56, 745), (67, 72, 61, 56), (747, 74, 63, 746), (43, 54, 490, 485), (75, 70, 59, 64), (76, 65, 57, 68), (68, 57, 58, 69), (69, 58, 59, 70), (49, 60, 64, 53), (49, 44, 55, 60), (80, 69, 70, 81), (79, 68, 69, 80), (87, 76, 68, 79), (180, 185, 253, 419, 421, 422, 423, 424, 425, 420), (76, 87, 505, 500), (750, 85, 74, 747), (78, 83, 72, 67), (749, 78, 67, 748), (85, 77, 66, 74), (60, 71, 75, 64), (60, 55, 66, 71), (96, 88, 77, 85), (752, 89, 78, 749), (89, 94, 83, 78), (758, 759, 792, 791), (128, 117, 458, 459), (97, 92, 81, 86), (98, 87, 79, 90), (90, 79, 80, 91), (91, 80, 81, 92), (71, 82, 86, 75), (71, 66, 77, 82), (102, 91, 92, 103), (101, 90, 91, 102), (109, 98, 90, 101), (97, 108, 238, 239), (754, 107, 96, 751), (100, 105, 94, 89), (753, 100, 89, 752), (107, 99, 88, 96), (82, 93, 97, 86), (82, 77, 88, 93), (118, 110, 99, 107), (756, 111, 100, 753), (111, 116, 105, 100), (755, 118, 107, 754), (109, 120, 520, 515), (244, 114, 260, 271), (120, 109, 101, 112), (112, 101, 102, 113), (113, 102, 103, 114), (93, 104, 108, 97), (93, 88, 99, 104), (124, 113, 114, 125), (123, 112, 113, 124), (131, 120, 112, 123), (70, 75, 237, 391, 393, 394, 395, 396, 397, 392), (161, 150, 461, 462), (758, 129, 118, 755), (122, 127, 116, 111), (757, 122, 111, 756), (129, 121, 110, 118), (104, 115, 119, 108), (104, 99, 110, 115), (140, 132, 121, 129), (760, 133, 122, 757), (133, 138, 127, 122), (743, 52, 777, 788), (450, 468, 571, 480), (247, 246, 273, 274), (142, 131, 123, 134), (134, 123, 124, 135), (135, 124, 125, 136), (115, 126, 130, 119), (115, 110, 121, 126), (146, 135, 136, 147), (145, 134, 135, 146), (153, 142, 134, 145), (239, 238, 265, 266), (460, 459, 526, 531), (762, 151, 140, 759), (144, 149, 138, 133), (761, 144, 133, 760), (151, 143, 132, 140), (126, 137, 141, 130), (126, 121, 132, 137), (162, 154, 143, 151), (764, 155, 144, 761), (155, 160, 149, 144), (763, 162, 151, 762), (26, 10, 448, 447), (163, 158, 147, 152), (164, 153, 145, 156), (156, 145, 146, 157), (157, 146, 147, 158), (137, 148, 152, 141), (137, 132, 143, 148), (168, 157, 158, 169), (167, 156, 157, 168), (175, 164, 156, 167), (28, 42, 232, 233), (194, 183, 464, 465), (766, 173, 162, 763), (166, 171, 160, 155), (765, 166, 155, 764), (173, 165, 154, 162), (148, 159, 163, 152), (148, 143, 154, 159), (184, 176, 165, 173), (768, 177, 166, 765), (177, 182, 171, 166), (85, 750, 789, 780), (73, 62, 453, 454), (185, 180, 169, 174), (186, 175, 167, 178), (178, 167, 168, 179), (179, 168, 169, 180), (159, 170, 174, 163), (159, 154, 165, 170), (190, 179, 180, 191), (189, 178, 179, 190), (197, 186, 178, 189), (158, 163, 251, 405, 407, 408, 409, 410, 411, 406), (463, 462, 541, 546), (770, 195, 184, 767), (188, 193, 182, 177), (769, 188, 177, 768), (195, 187, 176, 184), (170, 181, 185, 174), (170, 165, 176, 181), (206, 198, 187, 195), (772, 199, 188, 769), (199, 204, 193, 188), (771, 206, 195, 770), (227, 216, 467, 468), (207, 202, 191, 196), (208, 197, 189, 200), (200, 189, 190, 201), (201, 190, 191, 202), (181, 192, 196, 185), (181, 176, 187, 192), (212, 201, 202, 213), (211, 200, 201, 212), (219, 208, 200, 211), (163, 174, 250, 251), (452, 451, 486, 491), (774, 217, 206, 771), (210, 215, 204, 199), (773, 210, 199, 772), (217, 209, 198, 206), (192, 203, 207, 196), (192, 187, 198, 203), (228, 220, 209, 217), (776, 221, 210, 773), (221, 226, 215, 210), (766, 767, 794, 793), (106, 95, 456, 457), (229, 224, 213, 218), (230, 219, 211, 222), (222, 211, 212, 223), (223, 212, 213, 224), (203, 214, 218, 207), (203, 198, 209, 214), (17, 223, 224, 15), (16, 222, 223, 17), (14, 230, 222, 16), (147, 136, 248, 249), (466, 465, 556, 561), (736, 11, 228, 775), (1, 0, 226, 221), (737, 1, 221, 776), (11, 4, 220, 228), (214, 225, 229, 218), (214, 209, 220, 225), (37, 32, 364, 370), (59, 48, 378, 384), (81, 70, 392, 398), (125, 245, 272, 263), (114, 103, 259, 260), (136, 125, 263, 264), (169, 158, 406, 412), (191, 180, 420, 426), (213, 202, 434, 440), (224, 229, 256, 349, 351, 352, 353, 354, 355, 350), (231, 357, 349, 256), (174, 169, 412, 414, 415, 416, 417, 418, 413, 250), (185, 196, 252, 253), (238, 108, 258, 265), (250, 413, 405, 251), (32, 28, 233, 363, 365, 366, 367, 368, 369, 364), (103, 92, 240, 241), (119, 130, 242, 243), (202, 207, 255, 433, 435, 436, 437, 438, 439, 434), (48, 53, 235, 377, 379, 380, 381, 382, 383, 378), (92, 97, 239, 240), (196, 191, 426, 428, 429, 430, 431, 432, 427, 252), (207, 218, 254, 255), (42, 37, 370, 372, 373, 374, 375, 376, 371, 232), (53, 64, 234, 235), (245, 244, 271, 272), (252, 427, 419, 253), (125, 114, 244, 245), (141, 152, 246, 247), (236, 399, 391, 237), (232, 371, 363, 233), (119, 243, 270, 257), (218, 213, 440, 442, 443, 444, 445, 446, 441, 254), (229, 12, 231, 256), (64, 59, 384, 386, 387, 388, 389, 390, 385, 234), (75, 86, 236, 237), (152, 147, 249, 246), (254, 441, 433, 255), (234, 385, 377, 235), (257, 260, 259, 258), (261, 264, 263, 262), (264, 261, 274, 275), (276, 275, 287, 288), (265, 268, 280, 277), (272, 271, 283, 284), (258, 259, 268, 265), (262, 263, 272, 269), (260, 257, 270, 271), (240, 239, 266, 267), (103, 241, 268, 259), (241, 240, 267, 268), (249, 248, 275, 276), (246, 249, 276, 273), (248, 136, 264, 275), (243, 242, 269, 270), (141, 247, 274, 261), (130, 141, 261, 262), (242, 130, 262, 269), (108, 119, 257, 258), (312, 616, 622, 327, 329, 330, 328), (316, 315, 293, 294), (308, 592, 598, 319, 321, 322, 320), (266, 265, 277, 278), (269, 272, 284, 281), (270, 269, 281, 282), (273, 276, 288, 285), (267, 266, 278, 279), (274, 273, 285, 286), (271, 270, 282, 283), (268, 267, 279, 280), (275, 274, 286, 287), (294, 293, 303, 304), (605, 604, 591, 594, 297, 298), (651, 318, 339, 341, 342, 340, 659), (639, 652, 658, 647), (317, 640, 646, 335, 337, 338, 336), (692, 599, 610, 705, 699, 688), (615, 628, 634, 623), (307, 310, 289, 290), (680, 623, 634, 717, 711, 676), (311, 314, 291, 292), (293, 654, 653, 306, 303), (295, 298, 297, 296), (299, 302, 301, 300), (303, 306, 305, 304), (629, 628, 615, 618, 301, 302), (308, 307, 290, 593, 592), (653, 652, 639, 642, 305, 306), (312, 311, 292, 617, 616), (603, 309, 323, 325, 326, 324, 611), (317, 316, 294, 641, 640), (290, 289, 295, 296), (627, 313, 331, 333, 334, 332, 635), (292, 291, 299, 300), (278, 277, 310, 307), (277, 280, 309, 310), (280, 279, 308, 309), (279, 278, 307, 308), (282, 281, 314, 311), (281, 284, 313, 314), (284, 283, 312, 313), (283, 282, 311, 312), (285, 288, 318, 315), (288, 287, 317, 318), (287, 286, 316, 317), (286, 285, 315, 316), (309, 308, 320, 323), (313, 312, 328, 331), (318, 317, 336, 339), (622, 624, 682, 681), (310, 309, 603, 606, 289), (314, 313, 627, 630, 291), (591, 604, 610, 599), (668, 647, 658, 729, 723, 664), (598, 600, 694, 693), (319, 324, 326, 321), (321, 326, 325, 322), (322, 325, 323, 320), (327, 332, 334, 329), (329, 334, 333, 330), (330, 333, 331, 328), (335, 340, 342, 337), (337, 342, 341, 338), (338, 341, 339, 336), (344, 343, 581, 582), (327, 622, 681, 675, 345), (348, 347, 589, 590), (345, 675, 677, 583, 585), (347, 663, 665, 587, 589), (646, 648, 670, 669), (340, 335, 347, 348), (332, 327, 345, 346), (324, 319, 343, 344), (343, 687, 689, 579, 581), (349, 357, 362, 351), (351, 362, 361, 352), (352, 361, 360, 353), (353, 360, 359, 354), (354, 359, 358, 355), (355, 358, 356, 350), (363, 371, 376, 365), (365, 376, 375, 366), (366, 375, 374, 367), (367, 374, 373, 368), (368, 373, 372, 369), (369, 372, 370, 364), (377, 385, 390, 379), (379, 390, 389, 380), (380, 389, 388, 381), (381, 388, 387, 382), (382, 387, 386, 383), (383, 386, 384, 378), (391, 399, 404, 393), (393, 404, 403, 394), (394, 403, 402, 395), (395, 402, 401, 396), (396, 401, 400, 397), (397, 400, 398, 392), (405, 413, 418, 407), (407, 418, 417, 408), (408, 417, 416, 409), (409, 416, 415, 410), (410, 415, 414, 411), (411, 414, 412, 406), (419, 427, 432, 421), (421, 432, 431, 422), (422, 431, 430, 423), (423, 430, 429, 424), (424, 429, 428, 425), (425, 428, 426, 420), (433, 441, 446, 435), (435, 446, 445, 436), (436, 445, 444, 437), (437, 444, 443, 438), (438, 443, 442, 439), (439, 442, 440, 434), (15, 224, 350, 356), (449, 475, 476, 469, 470), (447, 448, 449, 475, 474), (54, 65, 495, 490), (454, 453, 496, 501), (65, 76, 500, 495), (87, 98, 510, 505), (457, 456, 511, 516), (98, 109, 515, 510), (120, 131, 525, 520), (131, 142, 530, 525), (142, 153, 535, 530), (462, 461, 536, 541), (153, 164, 540, 535), (175, 186, 550, 545), (465, 464, 551, 556), (186, 197, 555, 550), (208, 219, 565, 560), (468, 467, 566, 571), (219, 230, 570, 565), (230, 14, 481, 570), (62, 51, 452, 453), (183, 172, 463, 464), (459, 458, 521, 526), (10, 19, 449, 448), (150, 139, 460, 461), (456, 455, 506, 511), (467, 466, 561, 566), (117, 106, 457, 458), (453, 452, 491, 496), (451, 447, 474, 486), (8, 227, 468, 450), (464, 463, 546, 551), (84, 73, 454, 455), (205, 194, 465, 466), (461, 460, 531, 536), (51, 40, 451, 452), (172, 161, 462, 463), (458, 457, 516, 521), (14, 8, 450, 480, 482, 483, 484, 481), (139, 128, 459, 460), (40, 26, 447, 451), (455, 454, 501, 506), (29, 43, 485, 473), (473, 477, 478, 479, 474, 475, 476), (486, 474, 479, 489), (489, 479, 478, 488), (488, 478, 477, 487), (487, 477, 473, 485), (491, 486, 489, 494), (494, 489, 488, 493), (493, 488, 487, 492), (492, 487, 485, 490), (496, 491, 494, 499), (499, 494, 493, 498), (498, 493, 492, 497), (497, 492, 490, 495), (501, 496, 499, 504), (504, 499, 498, 503), (503, 498, 497, 502), (502, 497, 495, 500), (506, 501, 504, 509), (509, 504, 503, 508), (508, 503, 502, 507), (507, 502, 500, 505), (511, 506, 509, 514), (514, 509, 508, 513), (513, 508, 507, 512), (512, 507, 505, 510), (516, 511, 514, 519), (519, 514, 513, 518), (518, 513, 512, 517), (517, 512, 510, 515), (521, 516, 519, 524), (524, 519, 518, 523), (523, 518, 517, 522), (522, 517, 515, 520), (526, 521, 524, 529), (529, 524, 523, 528), (528, 523, 522, 527), (527, 522, 520, 525), (531, 526, 529, 534), (534, 529, 528, 533), (533, 528, 527, 532), (532, 527, 525, 530), (536, 531, 534, 539), (539, 534, 533, 538), (538, 533, 532, 537), (537, 532, 530, 535), (541, 536, 539, 544), (544, 539, 538, 543), (543, 538, 537, 542), (542, 537, 535, 540), (546, 541, 544, 549), (549, 544, 543, 548), (548, 543, 542, 547), (547, 542, 540, 545), (551, 546, 549, 554), (554, 549, 548, 553), (553, 548, 547, 552), (552, 547, 545, 550), (556, 551, 554, 559), (559, 554, 553, 558), (558, 553, 552, 557), (557, 552, 550, 555), (561, 556, 559, 564), (564, 559, 558, 563), (563, 558, 557, 562), (562, 557, 555, 560), (566, 561, 564, 569), (569, 564, 563, 568), (568, 563, 562, 567), (567, 562, 560, 565), (571, 566, 569, 574), (574, 569, 568, 573), (573, 568, 567, 572), (572, 567, 565, 570), (480, 571, 574, 482), (482, 574, 573, 483), (483, 573, 572, 484), (484, 572, 570, 481), (19, 29, 473, 476, 475, 449), (348, 347, 577, 578), (344, 343, 575, 576), (582, 581, 579, 580), (610, 612, 706, 705), (319, 598, 693, 687, 343), (689, 688, 699, 701, 580, 579), (586, 585, 583, 584), (634, 636, 718, 717), (346, 345, 585, 586), (677, 676, 711, 713, 584, 583), (590, 589, 587, 588), (665, 664, 723, 725, 588, 587), (335, 646, 669, 663, 347), (658, 660, 730, 729), (591, 595, 596, 597, 592, 593, 594), (600, 601, 695, 694), (601, 602, 696, 695), (602, 599, 692, 696), (591, 599, 602, 595), (595, 602, 601, 596), (596, 601, 600, 597), (597, 600, 598, 592), (594, 593, 290, 296, 297), (603, 607, 608, 609, 604, 605, 606), (612, 613, 707, 706), (613, 614, 708, 707), (614, 611, 704, 708), (603, 611, 614, 607), (607, 614, 613, 608), (608, 613, 612, 609), (609, 612, 610, 604), (289, 606, 605, 298, 295), (615, 619, 620, 621, 616, 617, 618), (624, 625, 683, 682), (625, 626, 684, 683), (626, 623, 680, 684), (615, 623, 626, 619), (619, 626, 625, 620), (620, 625, 624, 621), (621, 624, 622, 616), (618, 617, 292, 300, 301), (627, 631, 632, 633, 628, 629, 630), (636, 637, 719, 718), (637, 638, 720, 719), (638, 635, 716, 720), (627, 635, 638, 631), (631, 638, 637, 632), (632, 637, 636, 633), (633, 636, 634, 628), (291, 630, 629, 302, 299), (639, 643, 644, 645, 640, 641, 642), (648, 649, 671, 670), (649, 650, 672, 671), (650, 647, 668, 672), (639, 647, 650, 643), (643, 650, 649, 644), (644, 649, 648, 645), (645, 648, 646, 640), (642, 641, 294, 304, 305), (651, 655, 656, 657, 652, 653, 654), (660, 661, 731, 730), (661, 662, 732, 731), (662, 659, 728, 732), (658, 652, 657, 660), (660, 657, 656, 661), (661, 656, 655, 662), (662, 655, 651, 659), (315, 318, 651, 654, 293), (663, 666, 665), (666, 667, 665), (667, 664, 665), (668, 673, 674, 669, 670, 671, 672), (663, 669, 674, 666), (666, 674, 673, 667), (667, 673, 668, 664), (728, 659, 340, 348, 724), (675, 678, 677), (678, 679, 677), (679, 676, 677), (680, 685, 686, 681, 682, 683, 684), (675, 681, 686, 678), (678, 686, 685, 679), (679, 685, 680, 676), (716, 635, 332, 346, 712), (687, 690, 689), (690, 691, 689), (691, 688, 689), (692, 697, 698, 693, 694, 695, 696), (687, 693, 698, 690), (690, 698, 697, 691), (691, 697, 692, 688), (704, 611, 324, 344, 700), (699, 702, 701), (702, 703, 701), (703, 700, 701), (704, 709, 710, 705, 706, 707, 708), (699, 705, 710, 702), (702, 710, 709, 703), (703, 709, 704, 700), (701, 700, 344, 582, 580), (711, 714, 713), (714, 715, 713), (715, 712, 713), (716, 721, 722, 717, 718, 719, 720), (711, 717, 722, 714), (714, 722, 721, 715), (715, 721, 716, 712), (713, 712, 346, 586, 584), (723, 726, 725), (726, 727, 725), (727, 724, 725), (728, 733, 734, 729, 730, 731, 732), (723, 729, 734, 726), (726, 734, 733, 727), (727, 733, 728, 724), (725, 724, 348, 590, 588), (8, 737, 776, 227), (0, 736, 775, 226), (226, 775, 774, 215), (227, 776, 773, 216), (216, 773, 772, 205), (215, 774, 771, 204), (204, 771, 770, 193), (205, 772, 769, 194), (194, 769, 768, 183), (193, 770, 767, 182), (182, 767, 766, 171), (183, 768, 765, 172), (172, 765, 764, 161), (171, 766, 763, 160), (160, 763, 762, 149), (161, 764, 761, 150), (150, 761, 760, 139), (149, 762, 759, 138), (138, 759, 758, 127), (139, 760, 757, 128), (128, 757, 756, 117), (127, 758, 755, 116), (116, 755, 754, 105), (117, 756, 753, 106), (106, 753, 752, 95), (105, 754, 751, 94), (94, 751, 750, 83), (95, 752, 749, 84), (84, 749, 748, 73), (83, 750, 747, 72), (72, 747, 746, 61), (73, 748, 745, 62), (62, 745, 744, 51), (61, 746, 743, 50), (50, 743, 742, 39), (51, 744, 741, 40), (40, 741, 740, 26), (39, 742, 739, 23), (23, 739, 738, 2), (3, 2, 738, 735), (8, 11, 736, 737), (26, 740, 735, 10), (796, 785, 805, 816), (788, 777, 797, 808), (786, 795, 815, 806), (778, 787, 807, 798), (794, 783, 803, 814), (751, 96, 779, 790), (750, 751, 790, 789), (173, 766, 793, 784), (759, 140, 781, 792), (742, 743, 788, 787), (217, 774, 795, 786), (140, 129, 782, 781), (767, 184, 783, 794), (775, 228, 785, 796), (96, 85, 780, 779), (228, 217, 786, 785), (52, 41, 778, 777), (184, 173, 784, 783), (774, 775, 796, 795), (41, 742, 787, 778), (808, 797, 798, 807), (810, 799, 800, 809), (812, 801, 802, 811), (814, 803, 804, 813), (816, 805, 806, 815), (780, 789, 809, 800), (777, 778, 798, 797), (795, 796, 816, 815), (790, 779, 799, 810), (779, 780, 800, 799), (793, 794, 814, 813), (782, 791, 811, 802), (781, 782, 802, 801), (791, 792, 812, 811), (792, 781, 801, 812), (783, 784, 804, 803), (789, 790, 810, 809), (784, 793, 813, 804), (785, 786, 806, 805), (787, 788, 808, 807)])
me_cube.polygons.foreach_set('material_index', [1, 1, 1, 0, 0, 0, 1, 0, 1, 1, 1, 1, 1, 1, 1, 1, 1, 1, 1, 1, 1, 0, 1, 1, 0, 0, 1, 1, 1, 0, 0, 0, 1, 1, 1, 1, 1, 1, 1, 1, 1, 1, 0, 1, 1, 0, 0, 1, 1, 1, 1, 0, 0, 1, 1, 1, 1, 1, 1, 1, 1, 1, 1, 1, 0, 1, 1, 0, 0, 1, 1, 1, 1, 0, 0, 0, 1, 1, 1, 1, 1, 1, 1, 1, 1, 1, 0, 1, 0, 0, 1, 1, 1, 1, 0, 0, 1, 1, 0, 1, 1, 1, 1, 1, 1, 1, 1, 0, 1, 1, 0, 0, 1, 1, 1, 1, 0, 0, 0, 1, 0, 1, 1, 1, 1, 1, 1, 1, 1, 0, 1, 1, 0, 0, 1, 1, 1, 1, 0, 0, 1, 1, 1, 1, 1, 1, 1, 1, 1, 1, 1, 0, 1, 1, 0, 0, 1, 1, 1, 1, 0, 0, 0, 1, 1, 1, 1, 1, 1, 1, 1, 1, 1, 0, 1, 1, 0, 0, 1, 1, 1, 1, 0, 0, 1, 1, 1, 1, 1, 1, 1, 1, 1, 1, 1, 0, 1, 1, 0, 0, 1, 1, 1, 1, 0, 0, 0, 1, 1, 1, 1, 1, 1, 1, 1, 1, 1, 0, 1, 1, 0, 0, 1, 1, 1, 0, 0, 0, 0, 1, 1, 1, 1, 1, 0, 0, 0, 0, 0, 0, 0, 0, 0, 0, 0, 0, 0, 0, 0, 0, 0, 0, 0, 0, 0, 0, 0, 0, 0, 0, 0, 0, 0, 0, 1, 1, 0, 0, 0, 0, 0, 0, 0, 0, 0, 0, 0, 0, 0, 0, 0, 1, 0, 1, 0, 0, 0, 0, 0, 0, 0, 0, 0, 0, 0, 0, 0, 0, 0, 0, 0, 0, 0, 0, 0, 0, 0, 0, 0, 0, 0, 0, 0, 0, 0, 0, 0, 0, 0, 0, 0, 0, 0, 0, 0, 0, 0, 0, 0, 0, 0, 0, 0, 0, 0, 0, 0, 0, 0, 0, 0, 0, 0, 0, 0, 0, 0, 0, 0, 0, 0, 0, 0, 0, 0, 0, 0, 0, 0, 0, 0, 0, 0, 0, 0, 0, 0, 0, 0, 0, 0, 0, 0, 0, 0, 0, 0, 0, 0, 0, 0, 0, 0, 0, 0, 0, 0, 0, 0, 0, 0, 0, 0, 0, 0, 0, 0, 0, 0, 0, 0, 1, 1, 1, 1, 1, 1, 1, 1, 1, 1, 1, 1, 1, 1, 1, 1, 1, 1, 1, 1, 1, 1, 1, 1, 1, 1, 1, 1, 1, 1, 1, 1, 1, 1, 1, 1, 1, 1, 1, 1, 1, 1, 1, 1, 1, 1, 1, 1, 1, 1, 1, 1, 1, 1, 1, 1, 1, 1, 1, 1, 1, 1, 1, 1, 1, 1, 1, 1, 1, 1, 1, 1, 1, 1, 1, 1, 1, 1, 1, 1, 1, 1, 1, 1, 1, 1, 1, 1, 1, 1, 1, 1, 1, 1, 1, 1, 1, 1, 1, 1, 1, 1, 1, 1, 1, 1, 1, 1, 1, 1, 1, 1, 1, 1, 1, 1, 1, 1, 1, 1, 1, 1, 0, 0, 0, 0, 0, 0, 0, 0, 0, 0, 0, 0, 0, 0, 0, 0, 0, 0, 0, 0, 0, 0, 0, 0, 0, 0, 0, 0, 0, 0, 0, 0, 0, 0, 0, 0, 0, 0, 0, 0, 0, 0, 0, 0, 0, 0, 0, 0, 0, 0, 0, 0, 0, 0, 0, 0, 0, 0, 0, 0, 0, 0, 0, 0, 0, 0, 0, 0, 0, 0, 0, 0, 0, 0, 0, 0, 0, 0, 0, 0, 0, 0, 0, 0, 0, 0, 0, 0, 0, 0, 0, 0, 0, 0, 0, 0, 0, 0, 0, 0, 0, 0, 0, 0, 0, 0, 0, 0, 0, 0, 0, 0, 0, 0, 0, 0, 0, 0, 0, 0, 0, 0, 0, 0, 0, 0, 0, 0, 0, 0, 0, 0, 0, 0, 0, 0, 0, 0, 0, 0, 0, 0, 0, 0, 0, 0, 0, 0, 0, 0, 0, 0, 0, 0, 0, 0, 1, 0, 0, 0, 0, 0, 0, 0, 0, 0, 0, 0, 0, 0, 0, 0, 0, 0, 0, 0, 0, 0, 0, 0, 0, 0, 0, 0, 0, 0, 0, 0, 0, 0, 0, 0, 0, 0, 0, 0, 0, 0])
_uv = me_cube.uv_layers.new(name='UVMap')
_uv.uv.foreach_set('vector', [0.5396, -14.54, -0.09939, -14.54, -0.09939, -16.19, 0.5396, -16.19, 0.5396, 0.3802, 0.5396, -0.2023, -0.09939, -0.2023, -0.09939, 0.3802, 15.19, 0.3802, 15.19, -0.2023, 16.58, -0.2023, 16.58, 0.3802, 0.2039, 0.7374, 0.375, 0.7374, 0.375, 0.75, 0.2039, 0.75, 0.375, 0.7374, 0.625, 0.7374, 0.625, 0.75, 0.375, 0.75, 0.375, 0.3289, 0.625, 0.3289, 0.625, 0.5, 0.375, 0.5, -0.09939, 0.3802, -0.09939, -0.2023, 0.5396, -0.2023, 0.5396, 0.3802, 0.375, 0.9211, 0.625, 0.9211, 0.625, 0.9743, 0.375, 0.9743, 1.863, -14.54, 0.5396, -14.54, 0.5396, -16.19, 1.863, -16.19, 0.5396, 5.096, 0.5396, 6.781, 0.6609, 6.781, 0.6609, 5.096, -0.09939, -14.54, 0.1731, -14.54, 0.1731, -16.19, -0.09939, -16.19, 0.5396, 0.3802, -0.09939, 0.3802, -0.09939, 0.6115, 0.1731, 0.8385, 0.3563, 0.9273, 0.4905, 0.8645, 0.5396, 0.6668, 15.19, 0.3802, 16.58, 0.3802, 16.58, 0.6115, 15.19, 0.6115, -14.54, 0.6668, -16.19, 0.6668, -16.19, 0.8645, -14.54, 0.8645, 0.4905, -14.54, 0.4905, -16.19, 0.3563, -16.19, 0.3563, -14.54, 0.3563, -14.54, 0.3563, -16.19, 0.1731, -16.19, 0.1731, -14.54, -0.09939, 0.3802, 0.5396, 0.3802, 0.5396, 0.6668, 0.4905, 0.8645, 0.3563, 0.9273, 0.1731, 0.8385, -0.09939, 0.6115, 0.3563, -13.01, 0.3563, -14.54, 0.1731, -14.54, 0.1731, -13.01, 0.4905, -13.01, 0.4905, -14.54, 0.3563, -14.54, 0.3563, -13.01, -13.01, 0.6668, -14.54, 0.6668, -14.54, 0.8645, -13.01, 0.8645, -16.19, 0.3802, -14.54, 0.3802, -14.54, 0.6115, -16.19, 0.6115, 0.125, 0.6752, 0.136, 0.6752, 0.136, 0.6752, 0.1358, 0.6752, 0.1355, 0.6752, 0.1349, 0.6752, 0.126, 0.6752, 0.1267, 0.6752, 0.125, 0.6752, 0.125, 0.6752, 0.5396, 13.66, 0.5396, 11.87, 0.8222, 11.87, 0.8222, 13.66, 1.863, -13.01, 0.5396, -13.01, 0.5396, -14.54, 1.863, -14.54, 0.375, 0.7258, 0.625, 0.7258, 0.625, 0.7374, 0.375, 0.7374, 0.2039, 0.7258, 0.375, 0.7258, 0.375, 0.7374, 0.2039, 0.7374, -16.19, 0.3802, -16.19, -0.2023, -14.54, -0.2023, -14.54, 0.3802, 0.5396, -13.01, -0.09939, -13.01, -0.09939, -14.54, 0.5396, -14.54, 0.5396, -11.24, -0.09939, -11.24, -0.09939, -13.01, 0.5396, -13.01, 0.2039, 0.7122, 0.375, 0.7122, 0.375, 0.7258, 0.2039, 0.7258, 0.375, 0.7122, 0.625, 0.7122, 0.625, 0.7258, 0.375, 0.7258, 0.8493, 0.6251, 0.7961, 0.6251, 0.7961, 0.6251, 0.8493, 0.6251, 0.5396, -4.7, 0.5396, -6.388, 0.8222, -6.388, 0.8222, -4.7, -0.09939, -11.24, 0.1731, -11.24, 0.1731, -13.01, -0.09939, -13.01, -11.24, 0.6668, -13.01, 0.6668, -13.01, 0.8645, -11.24, 0.8645, 0.4905, -11.24, 0.4905, -13.01, 0.3563, -13.01, 0.3563, -11.24, 0.3563, -11.24, 0.3563, -13.01, 0.1731, -13.01, 0.1731, -11.24, -14.54, 0.3802, -13.01, 0.3802, -13.01, 0.6115, -14.54, 0.6115, -14.54, 0.3802, -14.54, -0.2023, -13.01, -0.2023, -13.01, 0.3802, 0.3563, -9.656, 0.3563, -11.24, 0.1731, -11.24, 0.1731, -9.656, 0.4905, -9.656, 0.4905, -11.24, 0.3563, -11.24, 0.3563, -9.656, -9.656, 0.6668, -11.24, 0.6668, -11.24, 0.8645, -9.656, 0.8645, 0.375, 0.25, 0.375, 0.261, 0.375, 0.261, 0.2156, 0.4202, 0.2156, 0.4198, 0.2156, 0.4192, 0.2075, 0.4185, 0.2091, 0.4176, 0.375, 0.25, 0.375, 0.25, 0.5396, 10.19, 0.5396, 11.87, 0.6609, 11.87, 0.6609, 10.19, 1.863, -9.656, 0.5396, -9.656, 0.5396, -11.24, 1.863, -11.24, 0.375, 0.7002, 0.625, 0.7002, 0.625, 0.7122, 0.375, 0.7122, 0.2039, 0.7002, 0.375, 0.7002, 0.375, 0.7122, 0.2039, 0.7122, 0.5396, -9.656, -0.09939, -9.656, -0.09939, -11.24, 0.5396, -11.24, -13.01, 0.3802, -11.24, 0.3802, -11.24, 0.6115, -13.01, 0.6115, -13.01, 0.3802, -13.01, -0.2023, -11.24, -0.2023, -11.24, 0.3802, 0.5396, -7.985, -0.09939, -7.985, -0.09939, -9.656, 0.5396, -9.656, 0.2039, 0.6874, 0.375, 0.6874, 0.375, 0.7002, 0.2039, 0.7002, 0.375, 0.6874, 0.625, 0.6874, 0.625, 0.7002, 0.375, 0.7002, 1.863, -7.985, 0.5396, -7.985, 0.5396, -9.656, 1.863, -9.656, 0.5396, -13.01, 0.5396, -11.24, 0.6609, -11.24, 0.6609, -13.01, -0.09939, -7.985, 0.1731, -7.985, 0.1731, -9.656, -0.09939, -9.656, -7.985, 0.6668, -9.656, 0.6668, -9.656, 0.8645, -7.985, 0.8645, 0.4905, -7.985, 0.4905, -9.656, 0.3563, -9.656, 0.3563, -7.985, 0.3563, -7.985, 0.3563, -9.656, 0.1731, -9.656, 0.1731, -7.985, -11.24, 0.3802, -9.656, 0.3802, -9.656, 0.6115, -11.24, 0.6115, -11.24, 0.3802, -11.24, -0.2023, -9.656, -0.2023, -9.656, 0.3802, 0.3563, -6.388, 0.3563, -7.985, 0.1731, -7.985, 0.1731, -6.388, 0.4905, -6.388, 0.4905, -7.985, 0.3563, -7.985, 0.3563, -6.388, -6.388, 0.6668, -7.985, 0.6668, -7.985, 0.8645, -6.388, 0.8645, 0.136, 0.5615, 0.125, 0.5615, 0.125, 0.5615, 0.125, 0.5615, 0.1267, 0.5615, 0.126, 0.5615, 0.1349, 0.5615, 0.1355, 0.5615, 0.1358, 0.5615, 0.136, 0.5615, 0.5396, -7.985, 0.5396, -6.388, 0.6609, -6.388, 0.6609, -7.985, 1.863, -6.388, 0.5396, -6.388, 0.5396, -7.985, 1.863, -7.985, 0.375, 0.6752, 0.625, 0.6752, 0.625, 0.6874, 0.375, 0.6874, 0.2039, 0.6752, 0.375, 0.6752, 0.375, 0.6874, 0.2039, 0.6874, 0.5396, -6.388, -0.09939, -6.388, -0.09939, -7.985, 0.5396, -7.985, -9.656, 0.3802, -7.985, 0.3802, -7.985, 0.6115, -9.656, 0.6115, -9.656, 0.3802, -9.656, -0.2023, -7.985, -0.2023, -7.985, 0.3802, 0.5396, -4.7, -0.09939, -4.7, -0.09939, -6.388, 0.5396, -6.388, 0.2039, 0.6624, 0.375, 0.6624, 0.375, 0.6752, 0.2039, 0.6752, 0.375, 0.6624, 0.625, 0.6624, 0.625, 0.6752, 0.375, 0.6752, 0.7961, 0.6251, 0.7961, 0.6125, 0.7961, 0.6125, 0.7961, 0.6251, 0.5396, 0.1779, 0.5396, -1.425, 0.8222, -1.425, 0.8222, 0.1779, -0.09939, -4.7, 0.1731, -4.7, 0.1731, -6.388, -0.09939, -6.388, -4.7, 0.6668, -6.388, 0.6668, -6.388, 0.8645, -4.7, 0.8645, 0.4905, -4.7, 0.4905, -6.388, 0.3563, -6.388, 0.3563, -4.7, 0.3563, -4.7, 0.3563, -6.388, 0.1731, -6.388, 0.1731, -4.7, -7.985, 0.3802, -6.388, 0.3802, -6.388, 0.6115, -7.985, 0.6115, -7.985, 0.3802, -7.985, -0.2023, -6.388, -0.2023, -6.388, 0.3802, 0.3563, -3.125, 0.3563, -4.7, 0.1731, -4.7, 0.1731, -3.125, 0.4905, -3.125, 0.4905, -4.7, 0.3563, -4.7, 0.3563, -3.125, -3.125, 0.6668, -4.7, 0.6668, -4.7, 0.8645, -3.125, 0.8645, 0.375, 0.08764, 0.375, 0.09967, 0.375, 0.09967, 0.375, 0.08764, 1.863, -3.125, 0.5396, -3.125, 0.5396, -4.7, 1.863, -4.7, 0.375, 0.6503, 0.625, 0.6503, 0.625, 0.6624, 0.375, 0.6624, 0.2039, 0.6503, 0.375, 0.6503, 0.375, 0.6624, 0.2039, 0.6624, 0.5396, -3.125, -0.09939, -3.125, -0.09939, -4.7, 0.5396, -4.7, -6.388, 0.3802, -4.7, 0.3802, -4.7, 0.6115, -6.388, 0.6115, -6.388, 0.3802, -6.388, -0.2023, -4.7, -0.2023, -4.7, 0.3802, 0.5396, -1.425, -0.09939, -1.425, -0.09939, -3.125, 0.5396, -3.125, 0.2039, 0.6374, 0.375, 0.6374, 0.375, 0.6503, 0.2039, 0.6503, 0.375, 0.6374, 0.625, 0.6374, 0.625, 0.6503, 0.375, 0.6503, 1.863, -1.425, 0.5396, -1.425, 0.5396, -3.125, 1.863, -3.125, 0.5396, -3.125, 0.5396, -1.425, 0.6609, -1.425, 0.6609, -3.125, 0.136, 0.6374, 0.136, 0.6374, 0.136, 0.6374, 0.136, 0.6374, -1.425, 0.6668, -3.125, 0.6668, -3.125, 0.8645, -1.425, 0.8645, 0.4905, -1.425, 0.4905, -3.125, 0.3563, -3.125, 0.3563, -1.425, 0.3563, -1.425, 0.3563, -3.125, 0.1731, -3.125, 0.1731, -1.425, -4.7, 0.3802, -3.125, 0.3802, -3.125, 0.6115, -4.7, 0.6115, -4.7, 0.3802, -4.7, -0.2023, -3.125, -0.2023, -3.125, 0.3802, 0.3563, 0.1779, 0.3563, -1.425, 0.1731, -1.425, 0.1731, 0.1779, 0.4905, 0.1779, 0.4905, -1.425, 0.3563, -1.425, 0.3563, 0.1779, 0.1779, 0.6668, -1.425, 0.6668, -1.425, 0.8645, 0.1779, 0.8645, 0.136, 0.6874, 0.125, 0.6874, 0.125, 0.6874, 0.125, 0.6874, 0.1267, 0.6874, 0.126, 0.6874, 0.1349, 0.6874, 0.1355, 0.6874, 0.1358, 0.6874, 0.136, 0.6874, 0.5396, 5.096, 0.5396, 3.477, 0.8222, 3.477, 0.8222, 5.096, 1.863, 0.1779, 0.5396, 0.1779, 0.5396, -1.425, 1.863, -1.425, 0.375, 0.6251, 0.625, 0.6251, 0.625, 0.6374, 0.375, 0.6374, 0.2039, 0.6251, 0.375, 0.6251, 0.375, 0.6374, 0.2039, 0.6374, 0.5396, 0.1779, -0.09939, 0.1779, -0.09939, -1.425, 0.5396, -1.425, -3.125, 0.3802, -1.425, 0.3802, -1.425, 0.6115, -3.125, 0.6115, -3.125, 0.3802, -3.125, -0.2023, -1.425, -0.2023, -1.425, 0.3802, 0.5396, 1.831, -0.09939, 1.831, -0.09939, 0.1779, 0.5396, 0.1779, 0.2039, 0.6125, 0.375, 0.6125, 0.375, 0.6251, 0.2039, 0.6251, 0.375, 0.6125, 0.625, 0.6125, 0.625, 0.6251, 0.375, 0.6251, 0.7961, 0.7122, 0.8493, 0.7122, 0.8493, 0.7122, 0.7961, 0.7122, 16.58, 0.3802, 15.19, 0.3802, 15.19, 0.5056, 16.58, 0.5056, 0.375, 0.1375, 0.375, 0.15, 0.375, 0.15, 0.375, 0.1375, 1.831, 0.6668, 0.1779, 0.6668, 0.1779, 0.8645, 1.831, 0.8645, 0.4905, 1.831, 0.4905, 0.1779, 0.3563, 0.1779, 0.3563, 1.831, 0.3563, 1.831, 0.3563, 0.1779, 0.1731, 0.1779, 0.1731, 1.831, -1.425, 0.3802, 0.1779, 0.3802, 0.1779, 0.6115, -1.425, 0.6115, -1.425, 0.3802, -1.425, -0.2023, 0.1779, -0.2023, 0.1779, 0.3802, 0.3563, 3.477, 0.3563, 1.831, 0.1731, 1.831, 0.1731, 3.477, 0.4905, 3.477, 0.4905, 1.831, 0.3563, 1.831, 0.3563, 3.477, 3.477, 0.6668, 1.831, 0.6668, 1.831, 0.8645, 3.477, 0.8645, 0.375, 0.08764, 0.375, 0.09967, 0.375, 0.09967, 0.375, 0.08764, 1.831, 0.3802, 0.1779, 0.3802, 0.1779, 0.5056, 1.831, 0.5056, 1.863, 3.477, 0.5396, 3.477, 0.5396, 1.831, 1.863, 1.831, 0.375, 0.6, 0.625, 0.6, 0.625, 0.6125, 0.375, 0.6125, 0.2039, 0.6, 0.375, 0.6, 0.375, 0.6125, 0.2039, 0.6125, 0.5396, 3.477, -0.09939, 3.477, -0.09939, 1.831, 0.5396, 1.831, 0.1779, 0.3802, 1.831, 0.3802, 1.831, 0.6115, 0.1779, 0.6115, 0.1779, 0.3802, 0.1779, -0.2023, 1.831, -0.2023, 1.831, 0.3802, 0.5396, 5.096, -0.09939, 5.096, -0.09939, 3.477, 0.5396, 3.477, 0.2039, 0.5876, 0.375, 0.5876, 0.375, 0.6, 0.2039, 0.6, 0.375, 0.5876, 0.625, 0.5876, 0.625, 0.6, 0.375, 0.6, 1.863, 5.096, 0.5396, 5.096, 0.5396, 3.477, 1.863, 3.477, 0.5396, -14.54, 0.5396, -16.19, 0.8222, -16.19, 0.8222, -14.54, -0.09939, 5.096, 0.1731, 5.096, 0.1731, 3.477, -0.09939, 3.477, 5.096, 0.6668, 3.477, 0.6668, 3.477, 0.8645, 5.096, 0.8645, 0.4905, 5.096, 0.4905, 3.477, 0.3563, 3.477, 0.3563, 5.096, 0.3563, 5.096, 0.3563, 3.477, 0.1731, 3.477, 0.1731, 5.096, 1.831, 0.3802, 3.477, 0.3802, 3.477, 0.6115, 1.831, 0.6115, 1.831, 0.3802, 1.831, -0.2023, 3.477, -0.2023, 3.477, 0.3802, 0.3563, 6.781, 0.3563, 5.096, 0.1731, 5.096, 0.1731, 6.781, 0.4905, 6.781, 0.4905, 5.096, 0.3563, 5.096, 0.3563, 6.781, 6.781, 0.6668, 5.096, 0.6668, 5.096, 0.8645, 6.781, 0.8645, 0.375, 0.01256, 0.375, 0.02424, 0.375, 0.02424, 0.375, 0.01256, 0.5396, 10.19, 0.5396, 8.517, 0.8222, 8.517, 0.8222, 10.19, 1.863, 6.781, 0.5396, 6.781, 0.5396, 5.096, 1.863, 5.096, 0.375, 0.5748, 0.625, 0.5748, 0.625, 0.5876, 0.375, 0.5876, 0.2039, 0.5748, 0.375, 0.5748, 0.375, 0.5876, 0.2039, 0.5876, 0.5396, 6.781, -0.09939, 6.781, -0.09939, 5.096, 0.5396, 5.096, 3.477, 0.3802, 5.096, 0.3802, 5.096, 0.6115, 3.477, 0.6115, 3.477, 0.3802, 3.477, -0.2023, 5.096, -0.2023, 5.096, 0.3802, 0.5396, 8.517, -0.09939, 8.517, -0.09939, 6.781, 0.5396, 6.781, 0.2039, 0.5615, 0.375, 0.5615, 0.375, 0.5748, 0.2039, 0.5748, 0.375, 0.5615, 0.625, 0.5615, 0.625, 0.5748, 0.375, 0.5748, 0.8493, 0.6752, 0.7961, 0.6752, 0.7961, 0.6752, 0.8493, 0.6752, 0.5396, -7.985, 0.5396, -9.656, 0.8222, -9.656, 0.8222, -7.985, -0.09939, 8.517, 0.1731, 8.517, 0.1731, 6.781, -0.09939, 6.781, 8.517, 0.6668, 6.781, 0.6668, 6.781, 0.8645, 8.517, 0.8645, 0.4905, 8.517, 0.4905, 6.781, 0.3563, 6.781, 0.3563, 8.517, 0.3563, 8.517, 0.3563, 6.781, 0.1731, 6.781, 0.1731, 8.517, 5.096, 0.3802, 6.781, 0.3802, 6.781, 0.6115, 5.096, 0.6115, 5.096, 0.3802, 5.096, -0.2023, 6.781, -0.2023, 6.781, 0.3802, 0.3563, 10.19, 0.3563, 8.517, 0.1731, 8.517, 0.1731, 10.19, 0.4905, 10.19, 0.4905, 8.517, 0.3563, 8.517, 0.3563, 10.19, 10.19, 0.6668, 8.517, 0.6668, 8.517, 0.8645, 10.19, 0.8645, 0.136, 0.5876, 0.125, 0.5876, 0.125, 0.5876, 0.125, 0.5876, 0.1267, 0.5876, 0.126, 0.5876, 0.1349, 0.5876, 0.1355, 0.5876, 0.1358, 0.5876, 0.136, 0.5876, 6.781, 0.3802, 5.096, 0.3802, 5.096, 0.5056, 6.781, 0.5056, 1.863, 10.19, 0.5396, 10.19, 0.5396, 8.517, 1.863, 8.517, 0.375, 0.5487, 0.625, 0.5487, 0.625, 0.5615, 0.375, 0.5615, 0.2039, 0.5487, 0.375, 0.5487, 0.375, 0.5615, 0.2039, 0.5615, 0.5396, 10.19, -0.09939, 10.19, -0.09939, 8.517, 0.5396, 8.517, 6.781, 0.3802, 8.517, 0.3802, 8.517, 0.6115, 6.781, 0.6115, 6.781, 0.3802, 6.781, -0.2023, 8.517, -0.2023, 8.517, 0.3802, 0.5396, 11.87, -0.09939, 11.87, -0.09939, 10.19, 0.5396, 10.19, 0.2039, 0.536, 0.375, 0.536, 0.375, 0.5487, 0.2039, 0.5487, 0.375, 0.536, 0.625, 0.536, 0.625, 0.5487, 0.375, 0.5487, 1.863, 11.87, 0.5396, 11.87, 0.5396, 10.19, 1.863, 10.19, 0.5396, 15.19, 0.5396, 13.66, 0.8222, 13.66, 0.8222, 15.19, -0.09939, 11.87, 0.1731, 11.87, 0.1731, 10.19, -0.09939, 10.19, 11.87, 0.6668, 10.19, 0.6668, 10.19, 0.8645, 11.87, 0.8645, 0.4905, 11.87, 0.4905, 10.19, 0.3563, 10.19, 0.3563, 11.87, 0.3563, 11.87, 0.3563, 10.19, 0.1731, 10.19, 0.1731, 11.87, 8.517, 0.3802, 10.19, 0.3802, 10.19, 0.6115, 8.517, 0.6115, 8.517, 0.3802, 8.517, -0.2023, 10.19, -0.2023, 10.19, 0.3802, 0.3563, 13.66, 0.3563, 11.87, 0.1731, 11.87, 0.1731, 13.66, 0.4905, 13.66, 0.4905, 11.87, 0.3563, 11.87, 0.3563, 13.66, 13.66, 0.6668, 11.87, 0.6668, 11.87, 0.8645, 13.66, 0.8645, 0.375, 0.1624, 0.375, 0.1752, 0.375, 0.1752, 0.375, 0.1624, -11.24, 0.3802, -13.01, 0.3802, -13.01, 0.5056, -11.24, 0.5056, 1.863, 13.66, 0.5396, 13.66, 0.5396, 11.87, 1.863, 11.87, 0.375, 0.5223, 0.625, 0.5223, 0.625, 0.536, 0.375, 0.536, 0.2039, 0.5223, 0.375, 0.5223, 0.375, 0.536, 0.2039, 0.536, 0.5396, 13.66, -0.09939, 13.66, -0.09939, 11.87, 0.5396, 11.87, 10.19, 0.3802, 11.87, 0.3802, 11.87, 0.6115, 10.19, 0.6115, 10.19, 0.3802, 10.19, -0.2023, 11.87, -0.2023, 11.87, 0.3802, 0.5396, 15.19, -0.09939, 15.19, -0.09939, 13.66, 0.5396, 13.66, 0.2039, 0.5106, 0.375, 0.5106, 0.375, 0.5223, 0.2039, 0.5223, 0.375, 0.5106, 0.625, 0.5106, 0.625, 0.5223, 0.375, 0.5223, 0.7961, 0.5748, 0.7961, 0.5615, 0.7961, 0.5615, 0.7961, 0.5748, 0.5396, -3.125, 0.5396, -4.7, 0.8222, -4.7, 0.8222, -3.125, -0.09939, 15.19, 0.1731, 15.19, 0.1731, 13.66, -0.09939, 13.66, 15.19, 0.6668, 13.66, 0.6668, 13.66, 0.8645, 15.19, 0.8645, 0.4905, 15.19, 0.4905, 13.66, 0.3563, 13.66, 0.3563, 15.19, 0.3563, 15.19, 0.3563, 13.66, 0.1731, 13.66, 0.1731, 15.19, 11.87, 0.3802, 13.66, 0.3802, 13.66, 0.6115, 11.87, 0.6115, 11.87, 0.3802, 11.87, -0.2023, 13.66, -0.2023, 13.66, 0.3802, 0.3563, 16.58, 0.3563, 15.19, 0.1731, 15.19, 0.1731, 16.58, 0.4905, 16.58, 0.4905, 15.19, 0.3563, 15.19, 0.3563, 16.58, 16.58, 0.6668, 15.19, 0.6668, 15.19, 0.8645, 16.58, 0.8645, 0.136, 0.6, 0.136, 0.6125, 0.136, 0.6125, 0.136, 0.6, 11.87, 0.3802, 10.19, 0.3802, 10.19, 0.5056, 11.87, 0.5056, 1.863, 16.58, 0.5396, 16.58, 0.5396, 15.19, 1.863, 15.19, 0.375, 0.5, 0.625, 0.5, 0.625, 0.5106, 0.375, 0.5106, 0.2039, 0.5, 0.375, 0.5, 0.375, 0.5106, 0.2039, 0.5106, 0.5396, 16.58, -0.09939, 16.58, -0.09939, 15.19, 0.5396, 15.19, 13.66, 0.3802, 15.19, 0.3802, 15.19, 0.6115, 13.66, 0.6115, 13.66, 0.3802, 13.66, -0.2023, 15.19, -0.2023, 15.19, 0.3802, 0.136, 0.7258, 0.136, 0.7374, 0.136, 0.7374, 0.136, 0.7258, 0.136, 0.7002, 0.136, 0.7122, 0.136, 0.7122, 0.136, 0.7002, 0.136, 0.6752, 0.136, 0.6874, 0.136, 0.6874, 0.136, 0.6752, 0.136, 0.6251, 0.136, 0.6251, 0.136, 0.6251, 0.136, 0.6251, 0.1731, -1.425, 0.1731, -3.125, 0.1731, -3.125, 0.1731, -1.425, 0.1731, 1.831, 0.1731, 0.1779, 0.1731, 0.1779, 0.1731, 1.831, 6.781, 0.8385, 5.096, 0.8385, 5.096, 0.8895, 6.781, 0.8895, 10.19, 0.8385, 8.517, 0.8385, 8.517, 0.8895, 10.19, 0.8895, 13.66, 0.8385, 11.87, 0.8385, 11.87, 0.8895, 13.66, 0.8895, 0.136, 0.5106, 0.125, 0.5106, 0.125, 0.5106, 0.125, 0.5106, 0.1267, 0.5106, 0.126, 0.5106, 0.1349, 0.5106, 0.1355, 0.5106, 0.1358, 0.5106, 0.136, 0.5106, 0.125, 0.5, 0.125, 0.5, 0.125, 0.5106, 0.125, 0.5106, 0.125, 0.5748, 0.136, 0.5748, 0.136, 0.5748, 0.1358, 0.5748, 0.1355, 0.5748, 0.1349, 0.5748, 0.126, 0.5748, 0.1267, 0.5748, 0.125, 0.5748, 0.125, 0.5748, 0.375, 0.1885, 0.375, 0.2013, 0.375, 0.2013, 0.375, 0.1885, 0.375, 0.09967, 0.375, 0.09967, 0.375, 0.09967, 0.375, 0.09967, 0.125, 0.5748, 0.125, 0.5748, 0.125, 0.5876, 0.125, 0.5876, 0.136, 0.7374, 0.125, 0.7374, 0.125, 0.7374, 0.125, 0.7374, 0.1267, 0.7374, 0.126, 0.7374, 0.1349, 0.7374, 0.1355, 0.7374, 0.1358, 0.7374, 0.136, 0.7374, 0.136, 0.6503, 0.136, 0.6624, 0.136, 0.6624, 0.136, 0.6503, 0.375, 0.1126, 0.375, 0.1249, 0.375, 0.1249, 0.375, 0.1126, 0.136, 0.536, 0.125, 0.536, 0.125, 0.536, 0.125, 0.536, 0.1267, 0.536, 0.126, 0.536, 0.1349, 0.536, 0.1355, 0.536, 0.1358, 0.536, 0.136, 0.536, 0.136, 0.7122, 0.125, 0.7122, 0.125, 0.7122, 0.125, 0.7122, 0.1267, 0.7122, 0.126, 0.7122, 0.1349, 0.7122, 0.1355, 0.7122, 0.1358, 0.7122, 0.136, 0.7122, 0.136, 0.6624, 0.125, 0.6624, 0.125, 0.6624, 0.136, 0.6624, 0.125, 0.5487, 0.136, 0.5487, 0.136, 0.5487, 0.1358, 0.5487, 0.1355, 0.5487, 0.1349, 0.5487, 0.126, 0.5487, 0.1267, 0.5487, 0.125, 0.5487, 0.125, 0.5487, 0.375, 0.214, 0.375, 0.2277, 0.375, 0.2277, 0.375, 0.214, 0.125, 0.7258, 0.136, 0.7258, 0.136, 0.7258, 0.1358, 0.7258, 0.1355, 0.7258, 0.1349, 0.7258, 0.126, 0.7258, 0.1267, 0.7258, 0.125, 0.7258, 0.125, 0.7258, 0.375, 0.03778, 0.375, 0.04984, 0.375, 0.04984, 0.375, 0.03778, 0.136, 0.6251, 0.136, 0.6374, 0.136, 0.6374, 0.136, 0.6251, 0.125, 0.5487, 0.125, 0.5487, 0.125, 0.5615, 0.125, 0.5615, 0.136, 0.6251, 0.136, 0.6374, 0.136, 0.6374, 0.136, 0.6251, 0.375, 0.1375, 0.375, 0.15, 0.375, 0.15, 0.375, 0.1375, 0.125, 0.6752, 0.125, 0.6752, 0.125, 0.6874, 0.125, 0.6874, 0.125, 0.7258, 0.125, 0.7258, 0.125, 0.7374, 0.125, 0.7374, 0.375, 0.1126, 0.375, 0.1126, 0.375, 0.1126, 0.375, 0.1126, 0.125, 0.5223, 0.136, 0.5223, 0.136, 0.5223, 0.1358, 0.5223, 0.1355, 0.5223, 0.1349, 0.5223, 0.126, 0.5223, 0.1267, 0.5223, 0.125, 0.5223, 0.125, 0.5223, 0.375, 0.2394, 0.375, 0.25, 0.375, 0.25, 0.375, 0.2394, 0.125, 0.7002, 0.136, 0.7002, 0.136, 0.7002, 0.1358, 0.7002, 0.1355, 0.7002, 0.1349, 0.7002, 0.126, 0.7002, 0.1267, 0.7002, 0.125, 0.7002, 0.125, 0.7002, 0.375, 0.06258, 0.375, 0.07477, 0.375, 0.07477, 0.375, 0.06258, 0.125, 0.6, 0.136, 0.6, 0.136, 0.6, 0.125, 0.6, 0.125, 0.5223, 0.125, 0.5223, 0.125, 0.536, 0.125, 0.536, 0.125, 0.7002, 0.125, 0.7002, 0.125, 0.7122, 0.125, 0.7122, -0.09939, -1.425, 0.1731, -1.425, 0.1731, -3.125, -0.09939, -3.125, -0.09939, 1.831, 0.1731, 1.831, 0.1731, 0.1779, -0.09939, 0.1779, 0.136, 0.6125, 0.125, 0.6125, 0.125, 0.6125, 0.136, 0.6125, 0.136, 0.6, 0.136, 0.6125, 0.136, 0.6125, 0.136, 0.6, 0.125, 0.6503, 0.136, 0.6503, 0.136, 0.6503, 0.125, 0.6503, 0.136, 0.6251, 0.136, 0.6374, 0.136, 0.6374, 0.136, 0.6251, 0.125, 0.6503, 0.136, 0.6503, 0.136, 0.6503, 0.125, 0.6503, 0.125, 0.6251, 0.136, 0.6251, 0.136, 0.6251, 0.125, 0.6251, 0.136, 0.6374, 0.125, 0.6374, 0.125, 0.6374, 0.136, 0.6374, 0.136, 0.6624, 0.125, 0.6624, 0.125, 0.6624, 0.136, 0.6624, 0.136, 0.6503, 0.136, 0.6503, 0.136, 0.6503, 0.136, 0.6503, 0.136, 0.6503, 0.136, 0.6624, 0.136, 0.6624, 0.136, 0.6503, 0.136, 0.6, 0.136, 0.6125, 0.136, 0.6125, 0.136, 0.6, 0.125, 0.6, 0.136, 0.6, 0.136, 0.6, 0.125, 0.6, 0.136, 0.6125, 0.136, 0.6125, 0.136, 0.6125, 0.136, 0.6125, 0.375, 0.1126, 0.375, 0.1249, 0.375, 0.1249, 0.375, 0.1126, 0.375, 0.1375, 0.375, 0.1375, 0.375, 0.1375, 0.375, 0.1375, -0.09939, 0.1779, -0.09939, 1.831, -0.09939, 1.831, -0.09939, 0.1779, 0.375, 0.1249, 0.375, 0.1249, 0.375, 0.1249, 0.375, 0.1249, -0.09939, -3.125, -0.09939, -1.425, -0.09939, -1.425, -0.09939, -3.125, 0.136, 0.6374, 0.136, 0.6374, 0.136, 0.6374, 0.136, 0.6374, 0.136, 0.6374, 0.136, 0.6374, 0.136, 0.6374, 0.375, 0.1375, 0.375, 0.15, 0.375, 0.15, 0.375, 0.1375, 0.136, 0.6624, 0.136, 0.6624, 0.136, 0.6624, 0.136, 0.6624, 0.136, 0.6624, 0.136, 0.6624, 0.136, 0.6624, 0.375, 0.08764, 0.375, 0.09967, 0.375, 0.09967, 0.375, 0.08764, 0.125, 0.6251, 0.136, 0.6251, 0.136, 0.6251, 0.125, 0.6251, 0.375, 0.1126, 0.375, 0.1249, 0.375, 0.1249, 0.375, 0.1126, 0.125, 0.6, 0.136, 0.6, 0.136, 0.6, 0.125, 0.6, 0.136, 0.6624, 0.125, 0.6624, 0.125, 0.6624, 0.136, 0.6624, 0.375, 0.1375, 0.375, 0.15, 0.375, 0.15, 0.375, 0.1375, 0.136, 0.6374, 0.125, 0.6374, 0.125, 0.6374, 0.136, 0.6374, 0.136, 0.6503, 0.136, 0.6624, 0.136, 0.6624, 0.136, 0.6503, 0.136, 0.6125, 0.125, 0.6125, 0.125, 0.6125, 0.136, 0.6125, 0.375, 0.1375, 0.375, 0.15, 0.375, 0.15, 0.375, 0.1375, 0.136, 0.6503, 0.136, 0.6517, 0.136, 0.6604, 0.136, 0.6624, 0.136, 0.6624, 0.136, 0.6503, 0.136, 0.6, 0.136, 0.6, 0.136, 0.6, 0.136, 0.6, 0.136, 0.6, 0.136, 0.6, 0.136, 0.6, 0.136, 0.6112, 0.136, 0.6018, 0.136, 0.6018, 0.136, 0.6112, 0.136, 0.6125, 0.136, 0.6125, 0.136, 0.6125, 0.136, 0.6125, 0.136, 0.6125, 0.136, 0.6125, 0.136, 0.6125, 0.136, 0.6613, 0.136, 0.6604, 0.136, 0.6517, 0.136, 0.6514, 0.136, 0.6514, 0.136, 0.6613, 0.136, 0.6357, 0.136, 0.6269, 0.136, 0.6269, 0.136, 0.6357, 0.375, 0.08764, 0.375, 0.09967, 0.375, 0.09967, 0.375, 0.08764, 0.136, 0.6365, 0.136, 0.6357, 0.136, 0.6269, 0.136, 0.6263, 0.136, 0.6263, 0.136, 0.6365, 0.375, 0.1126, 0.375, 0.1249, 0.375, 0.1249, 0.375, 0.1126, 0.125, 0.6, 0.1287, 0.6, 0.136, 0.6, 0.136, 0.6, 0.125, 0.6, 0.125, 0.6503, 0.136, 0.6503, 0.136, 0.6624, 0.125, 0.6624, 0.125, 0.6251, 0.136, 0.6251, 0.136, 0.6374, 0.125, 0.6374, 0.125, 0.6, 0.136, 0.6, 0.136, 0.6125, 0.125, 0.6125, 0.136, 0.6251, 0.136, 0.6269, 0.136, 0.6357, 0.136, 0.6374, 0.136, 0.6374, 0.136, 0.6251, 0.136, 0.6624, 0.125, 0.6624, 0.125, 0.6624, 0.128, 0.6624, 0.136, 0.6624, 0.136, 0.6, 0.136, 0.6018, 0.136, 0.6112, 0.136, 0.6125, 0.136, 0.6125, 0.136, 0.6, 0.136, 0.6374, 0.125, 0.6374, 0.125, 0.6374, 0.1293, 0.6374, 0.136, 0.6374, 0.136, 0.6503, 0.136, 0.6503, 0.136, 0.6503, 0.136, 0.6503, 0.136, 0.6503, 0.136, 0.6503, 0.136, 0.6503, 0.136, 0.6125, 0.125, 0.6125, 0.125, 0.6125, 0.1304, 0.6125, 0.136, 0.6125, 0.375, 0.08764, 0.375, 0.09967, 0.375, 0.09967, 0.375, 0.08764, 0.136, 0.6251, 0.136, 0.6251, 0.136, 0.6251, 0.136, 0.6251, 0.136, 0.6251, 0.136, 0.6251, 0.136, 0.6251, 0.375, 0.1126, 0.375, 0.1249, 0.375, 0.1249, 0.375, 0.1126, 0.375, 0.08764, 0.375, 0.09967, 0.375, 0.09967, 0.375, 0.08764, 0.125, 0.6503, 0.136, 0.6503, 0.136, 0.6503, 0.125, 0.6503, 0.136, 0.6503, 0.136, 0.6624, 0.136, 0.6624, 0.136, 0.6503, 0.136, 0.6624, 0.125, 0.6624, 0.125, 0.6624, 0.136, 0.6624, 0.375, 0.1126, 0.375, 0.1249, 0.375, 0.1249, 0.375, 0.1126, 0.125, 0.6251, 0.136, 0.6251, 0.136, 0.6251, 0.125, 0.6251, 0.136, 0.6251, 0.136, 0.6374, 0.136, 0.6374, 0.136, 0.6251, 0.136, 0.6374, 0.125, 0.6374, 0.125, 0.6374, 0.136, 0.6374, 0.125, 0.6, 0.136, 0.6, 0.136, 0.6, 0.125, 0.6, 0.136, 0.6, 0.136, 0.6125, 0.136, 0.6125, 0.136, 0.6, 0.136, 0.6125, 0.125, 0.6125, 0.125, 0.6125, 0.136, 0.6125, 0.375, 0.1375, 0.375, 0.15, 0.375, 0.15, 0.375, 0.1375, 0.136, 0.6503, 0.136, 0.6624, 0.136, 0.6624, 0.136, 0.6503, 0.136, 0.6251, 0.136, 0.6374, 0.136, 0.6374, 0.136, 0.6251, 0.136, 0.6, 0.136, 0.6125, 0.136, 0.6125, 0.136, 0.6, 0.136, 0.6374, 0.136, 0.6374, 0.136, 0.6374, 0.136, 0.6374, 0.125, 0.6503, 0.136, 0.6503, 0.136, 0.6503, 0.1304, 0.6503, 0.125, 0.6503, 0.125, 0.6251, 0.136, 0.6251, 0.136, 0.6251, 0.1288, 0.6251, 0.125, 0.6251, 0.136, 0.6604, 0.136, 0.6517, 0.136, 0.6517, 0.136, 0.6604, 0.136, 0.6117, 0.136, 0.6112, 0.136, 0.6018, 0.136, 0.6014, 0.136, 0.6014, 0.136, 0.6117, 0.136, 0.6624, 0.136, 0.6624, 0.136, 0.6624, 0.136, 0.6624, 0.136, 0.6624, 0.136, 0.6503, 0.136, 0.6503, 0.136, 0.6624, 0.136, 0.6624, 0.136, 0.6503, 0.136, 0.6503, 0.136, 0.6624, 0.136, 0.6624, 0.136, 0.6503, 0.136, 0.6503, 0.136, 0.6624, 0.136, 0.6374, 0.136, 0.6251, 0.136, 0.6251, 0.136, 0.6374, 0.136, 0.6374, 0.136, 0.6251, 0.136, 0.6251, 0.136, 0.6374, 0.136, 0.6374, 0.136, 0.6251, 0.136, 0.6251, 0.136, 0.6374, 0.136, 0.6125, 0.136, 0.6, 0.136, 0.6, 0.136, 0.6125, 0.136, 0.6125, 0.136, 0.6, 0.136, 0.6, 0.136, 0.6125, 0.136, 0.6125, 0.136, 0.6, 0.136, 0.6, 0.136, 0.6125, 0.136, 0.6503, 0.136, 0.6624, 0.136, 0.6624, 0.136, 0.6503, 0.136, 0.6374, 0.136, 0.6374, 0.136, 0.6374, 0.136, 0.6374, 0.136, 0.6374, 0.136, 0.6, 0.136, 0.6125, 0.136, 0.6125, 0.136, 0.6, 0.136, 0.6374, 0.136, 0.6374, 0.136, 0.6374, 0.136, 0.6374, 0.136, 0.6374, 0.136, 0.6125, 0.136, 0.6125, 0.136, 0.6125, 0.136, 0.6125, 0.136, 0.6125, 0.136, 0.6125, 0.136, 0.6125, 0.136, 0.6125, 0.136, 0.6125, 0.136, 0.6, 0.136, 0.6125, 0.136, 0.6125, 0.136, 0.6, 0.136, 0.6251, 0.136, 0.6374, 0.136, 0.6374, 0.136, 0.6251, 0.136, 0.6503, 0.136, 0.6624, 0.136, 0.6624, 0.136, 0.6503, 0.136, 0.6624, 0.136, 0.6624, 0.136, 0.6624, 0.136, 0.6624, 0.136, 0.6624, 0.125, 0.5106, 0.125, 0.5, 0.2091, 0.4176, 0.1267, 0.5106, 0.1267, 0.5106, 0.2091, 0.4176, 0.2075, 0.4185, 0.126, 0.5106, 0.126, 0.5106, 0.2075, 0.4185, 0.2156, 0.4192, 0.1349, 0.5106, 0.1349, 0.5106, 0.2156, 0.4192, 0.2156, 0.4198, 0.1355, 0.5106, 0.1355, 0.5106, 0.2156, 0.4198, 0.2156, 0.4202, 0.1358, 0.5106, 0.1358, 0.5106, 0.2156, 0.4202, 0.136, 0.5, 0.136, 0.5106, 0.125, 0.7374, 0.125, 0.7258, 0.1267, 0.7258, 0.1267, 0.7374, 0.1267, 0.7374, 0.1267, 0.7258, 0.126, 0.7258, 0.126, 0.7374, 0.126, 0.7374, 0.126, 0.7258, 0.1349, 0.7258, 0.1349, 0.7374, 0.1349, 0.7374, 0.1349, 0.7258, 0.1355, 0.7258, 0.1355, 0.7374, 0.1355, 0.7374, 0.1355, 0.7258, 0.1358, 0.7258, 0.1358, 0.7374, 0.1358, 0.7374, 0.1358, 0.7258, 0.136, 0.7258, 0.136, 0.7374, 0.125, 0.7122, 0.125, 0.7002, 0.1267, 0.7002, 0.1267, 0.7122, 0.1267, 0.7122, 0.1267, 0.7002, 0.126, 0.7002, 0.126, 0.7122, 0.126, 0.7122, 0.126, 0.7002, 0.1349, 0.7002, 0.1349, 0.7122, 0.1349, 0.7122, 0.1349, 0.7002, 0.1355, 0.7002, 0.1355, 0.7122, 0.1355, 0.7122, 0.1355, 0.7002, 0.1358, 0.7002, 0.1358, 0.7122, 0.1358, 0.7122, 0.1358, 0.7002, 0.136, 0.7002, 0.136, 0.7122, 0.125, 0.6874, 0.125, 0.6752, 0.1267, 0.6752, 0.1267, 0.6874, 0.1267, 0.6874, 0.1267, 0.6752, 0.126, 0.6752, 0.126, 0.6874, 0.126, 0.6874, 0.126, 0.6752, 0.1349, 0.6752, 0.1349, 0.6874, 0.1349, 0.6874, 0.1349, 0.6752, 0.1355, 0.6752, 0.1355, 0.6874, 0.1355, 0.6874, 0.1355, 0.6752, 0.1358, 0.6752, 0.1358, 0.6874, 0.1358, 0.6874, 0.1358, 0.6752, 0.136, 0.6752, 0.136, 0.6874, 0.125, 0.5876, 0.125, 0.5748, 0.1267, 0.5748, 0.1267, 0.5876, 0.1267, 0.5876, 0.1267, 0.5748, 0.126, 0.5748, 0.126, 0.5876, 0.126, 0.5876, 0.126, 0.5748, 0.1349, 0.5748, 0.1349, 0.5876, 0.1349, 0.5876, 0.1349, 0.5748, 0.1355, 0.5748, 0.1355, 0.5876, 0.1355, 0.5876, 0.1355, 0.5748, 0.1358, 0.5748, 0.1358, 0.5876, 0.1358, 0.5876, 0.1358, 0.5748, 0.136, 0.5748, 0.136, 0.5876, 0.125, 0.5615, 0.125, 0.5487, 0.1267, 0.5487, 0.1267, 0.5615, 0.1267, 0.5615, 0.1267, 0.5487, 0.126, 0.5487, 0.126, 0.5615, 0.126, 0.5615, 0.126, 0.5487, 0.1349, 0.5487, 0.1349, 0.5615, 0.1349, 0.5615, 0.1349, 0.5487, 0.1355, 0.5487, 0.1355, 0.5615, 0.1355, 0.5615, 0.1355, 0.5487, 0.1358, 0.5487, 0.1358, 0.5615, 0.1358, 0.5615, 0.1358, 0.5487, 0.136, 0.5487, 0.136, 0.5615, 0.125, 0.536, 0.125, 0.5223, 0.1267, 0.5223, 0.1267, 0.536, 0.1267, 0.536, 0.1267, 0.5223, 0.126, 0.5223, 0.126, 0.536, 0.126, 0.536, 0.126, 0.5223, 0.1349, 0.5223, 0.1349, 0.536, 0.1349, 0.536, 0.1349, 0.5223, 0.1355, 0.5223, 0.1355, 0.536, 0.1355, 0.536, 0.1355, 0.5223, 0.1358, 0.5223, 0.1358, 0.536, 0.1358, 0.536, 0.1358, 0.5223, 0.136, 0.5223, 0.136, 0.536, 16.58, 0.8385, 15.19, 0.8385, 15.19, 0.8895, 16.58, 0.8895, 0.7994, -16.19, 0.8404, -14.7, 0.7926, -14.55, 0.7926, -14.55, 0.7244, -16.19, -14.54, 0.3802, -16.19, 0.3802, -16.19, 0.676, -14.7, 0.6595, -14.54, 0.4969, 0.5396, -11.24, 0.5396, -9.656, 0.6609, -9.656, 0.6609, -11.24, -7.985, 0.3802, -9.656, 0.3802, -9.656, 0.5056, -7.985, 0.5056, 0.5396, -9.656, 0.5396, -7.985, 0.6609, -7.985, 0.6609, -9.656, 0.5396, -6.388, 0.5396, -4.7, 0.6609, -4.7, 0.6609, -6.388, -3.125, 0.3802, -4.7, 0.3802, -4.7, 0.5056, -3.125, 0.5056, 0.5396, -4.7, 0.5396, -3.125, 0.6609, -3.125, 0.6609, -4.7, 0.5396, -1.425, 0.5396, 0.1779, 0.6609, 0.1779, 0.6609, -1.425, 0.5396, 0.1779, 0.5396, 1.831, 0.6609, 1.831, 0.6609, 0.1779, 0.5396, 1.831, 0.5396, 3.477, 0.6609, 3.477, 0.6609, 1.831, 5.096, 0.3802, 3.477, 0.3802, 3.477, 0.5056, 5.096, 0.5056, 0.5396, 3.477, 0.5396, 5.096, 0.6609, 5.096, 0.6609, 3.477, 0.5396, 6.781, 0.5396, 8.517, 0.6609, 8.517, 0.6609, 6.781, 10.19, 0.3802, 8.517, 0.3802, 8.517, 0.5056, 10.19, 0.5056, 0.5396, 8.517, 0.5396, 10.19, 0.6609, 10.19, 0.6609, 8.517, 0.5396, 11.87, 0.5396, 13.66, 0.6609, 13.66, 0.6609, 11.87, 15.19, 0.3802, 13.66, 0.3802, 13.66, 0.5056, 15.19, 0.5056, 0.5396, 13.66, 0.5396, 15.19, 0.6609, 15.19, 0.6609, 13.66, 0.5396, 15.19, 0.5396, 16.58, 0.6609, 16.58, 0.6609, 15.19, 0.5396, -9.656, 0.5396, -11.24, 0.8222, -11.24, 0.8222, -9.656, 0.5396, 8.517, 0.5396, 6.781, 0.8222, 6.781, 0.8222, 8.517, 0.1779, 0.3802, -1.425, 0.3802, -1.425, 0.5056, 0.1779, 0.5056, 0.5396, 0.3802, 0.5396, 0.6668, 0.7994, 0.676, 0.8222, 0.3802, 0.5396, 3.477, 0.5396, 1.831, 0.8222, 1.831, 0.8222, 3.477, -4.7, 0.3802, -6.388, 0.3802, -6.388, 0.5056, -4.7, 0.5056, 13.66, 0.3802, 11.87, 0.3802, 11.87, 0.5056, 13.66, 0.5056, 0.5396, -1.425, 0.5396, -3.125, 0.8222, -3.125, 0.8222, -1.425, -9.656, 0.3802, -11.24, 0.3802, -11.24, 0.5056, -9.656, 0.5056, -13.01, 0.3802, -14.54, 0.3802, -14.54, 0.4969, -13.01, 0.5056, 0.5396, 16.58, 0.5396, 15.19, 0.8222, 15.19, 0.8222, 16.58, 8.517, 0.3802, 6.781, 0.3802, 6.781, 0.5056, 8.517, 0.5056, 0.5396, -6.388, 0.5396, -7.985, 0.8222, -7.985, 0.8222, -6.388, 0.5396, 11.87, 0.5396, 10.19, 0.8222, 10.19, 0.8222, 11.87, 3.477, 0.3802, 1.831, 0.3802, 1.831, 0.5056, 3.477, 0.5056, 0.5396, -11.24, 0.5396, -13.01, 0.8222, -13.01, 0.8222, -11.24, 0.5396, 6.781, 0.5396, 5.096, 0.8222, 5.096, 0.8222, 6.781, -1.425, 0.3802, -3.125, 0.3802, -3.125, 0.5056, -1.425, 0.5056, 0.5396, 0.6668, 0.5396, 0.3802, 0.8222, 0.3802, 0.8222, 0.5056, 0.8099, 0.5673, 0.7749, 0.6196, 0.7226, 0.6546, 0.6609, 0.6668, 0.5396, 1.831, 0.5396, 0.1779, 0.8222, 0.1779, 0.8222, 1.831, 0.5396, -13.01, 0.5396, -14.54, 0.8222, -14.54, 0.8222, -13.01, -6.388, 0.3802, -7.985, 0.3802, -7.985, 0.5056, -6.388, 0.5056, 0.5396, -14.54, 0.5396, -13.01, 0.6609, -13.01, 0.6837, -14.54, -14.54, 0.6625, -14.54, 0.6484, -14.54, 0.612, -14.54, 0.5588, -14.54, 0.4969, -14.7, 0.6595, -14.55, 0.5935, -13.01, 0.5056, -14.54, 0.4969, -14.54, 0.5588, -13.01, 0.5673, -13.01, 0.5673, -14.54, 0.5588, -14.54, 0.612, -13.01, 0.6196, 0.7749, -13.01, 0.7938, -14.54, 0.7444, -14.54, 0.7226, -13.01, 0.7226, -13.01, 0.7444, -14.54, 0.6837, -14.54, 0.6609, -13.01, -11.24, 0.5056, -13.01, 0.5056, -13.01, 0.5673, -11.24, 0.5673, -11.24, 0.5673, -13.01, 0.5673, -13.01, 0.6196, -11.24, 0.6196, 0.7749, -11.24, 0.7749, -13.01, 0.7226, -13.01, 0.7226, -11.24, 0.7226, -11.24, 0.7226, -13.01, 0.6609, -13.01, 0.6609, -11.24, -9.656, 0.5056, -11.24, 0.5056, -11.24, 0.5673, -9.656, 0.5673, -9.656, 0.5673, -11.24, 0.5673, -11.24, 0.6196, -9.656, 0.6196, 0.7749, -9.656, 0.7749, -11.24, 0.7226, -11.24, 0.7226, -9.656, 0.7226, -9.656, 0.7226, -11.24, 0.6609, -11.24, 0.6609, -9.656, -7.985, 0.5056, -9.656, 0.5056, -9.656, 0.5673, -7.985, 0.5673, -7.985, 0.5673, -9.656, 0.5673, -9.656, 0.6196, -7.985, 0.6196, 0.7749, -7.985, 0.7749, -9.656, 0.7226, -9.656, 0.7226, -7.985, 0.7226, -7.985, 0.7226, -9.656, 0.6609, -9.656, 0.6609, -7.985, -6.388, 0.5056, -7.985, 0.5056, -7.985, 0.5673, -6.388, 0.5673, -6.388, 0.5673, -7.985, 0.5673, -7.985, 0.6196, -6.388, 0.6196, 0.7749, -6.388, 0.7749, -7.985, 0.7226, -7.985, 0.7226, -6.388, 0.7226, -6.388, 0.7226, -7.985, 0.6609, -7.985, 0.6609, -6.388, -4.7, 0.5056, -6.388, 0.5056, -6.388, 0.5673, -4.7, 0.5673, -4.7, 0.5673, -6.388, 0.5673, -6.388, 0.6196, -4.7, 0.6196, 0.7749, -4.7, 0.7749, -6.388, 0.7226, -6.388, 0.7226, -4.7, 0.7226, -4.7, 0.7226, -6.388, 0.6609, -6.388, 0.6609, -4.7, -3.125, 0.5056, -4.7, 0.5056, -4.7, 0.5673, -3.125, 0.5673, -3.125, 0.5673, -4.7, 0.5673, -4.7, 0.6196, -3.125, 0.6196, 0.7749, -3.125, 0.7749, -4.7, 0.7226, -4.7, 0.7226, -3.125, 0.7226, -3.125, 0.7226, -4.7, 0.6609, -4.7, 0.6609, -3.125, -1.425, 0.5056, -3.125, 0.5056, -3.125, 0.5673, -1.425, 0.5673, -1.425, 0.5673, -3.125, 0.5673, -3.125, 0.6196, -1.425, 0.6196, 0.7749, -1.425, 0.7749, -3.125, 0.7226, -3.125, 0.7226, -1.425, 0.7226, -1.425, 0.7226, -3.125, 0.6609, -3.125, 0.6609, -1.425, 0.1779, 0.5056, -1.425, 0.5056, -1.425, 0.5673, 0.1779, 0.5673, 0.1779, 0.5673, -1.425, 0.5673, -1.425, 0.6196, 0.1779, 0.6196, 0.7749, 0.1779, 0.7749, -1.425, 0.7226, -1.425, 0.7226, 0.1779, 0.7226, 0.1779, 0.7226, -1.425, 0.6609, -1.425, 0.6609, 0.1779, 1.831, 0.5056, 0.1779, 0.5056, 0.1779, 0.5673, 1.831, 0.5673, 1.831, 0.5673, 0.1779, 0.5673, 0.1779, 0.6196, 1.831, 0.6196, 0.7749, 1.831, 0.7749, 0.1779, 0.7226, 0.1779, 0.7226, 1.831, 0.7226, 1.831, 0.7226, 0.1779, 0.6609, 0.1779, 0.6609, 1.831, 3.477, 0.5056, 1.831, 0.5056, 1.831, 0.5673, 3.477, 0.5673, 3.477, 0.5673, 1.831, 0.5673, 1.831, 0.6196, 3.477, 0.6196, 0.7749, 3.477, 0.7749, 1.831, 0.7226, 1.831, 0.7226, 3.477, 0.7226, 3.477, 0.7226, 1.831, 0.6609, 1.831, 0.6609, 3.477, 5.096, 0.5056, 3.477, 0.5056, 3.477, 0.5673, 5.096, 0.5673, 5.096, 0.5673, 3.477, 0.5673, 3.477, 0.6196, 5.096, 0.6196, 0.7749, 5.096, 0.7749, 3.477, 0.7226, 3.477, 0.7226, 5.096, 0.7226, 5.096, 0.7226, 3.477, 0.6609, 3.477, 0.6609, 5.096, 6.781, 0.5056, 5.096, 0.5056, 5.096, 0.5673, 6.781, 0.5673, 6.781, 0.5673, 5.096, 0.5673, 5.096, 0.6196, 6.781, 0.6196, 0.7749, 6.781, 0.7749, 5.096, 0.7226, 5.096, 0.7226, 6.781, 0.7226, 6.781, 0.7226, 5.096, 0.6609, 5.096, 0.6609, 6.781, 8.517, 0.5056, 6.781, 0.5056, 6.781, 0.5673, 8.517, 0.5673, 8.517, 0.5673, 6.781, 0.5673, 6.781, 0.6196, 8.517, 0.6196, 0.7749, 8.517, 0.7749, 6.781, 0.7226, 6.781, 0.7226, 8.517, 0.7226, 8.517, 0.7226, 6.781, 0.6609, 6.781, 0.6609, 8.517, 10.19, 0.5056, 8.517, 0.5056, 8.517, 0.5673, 10.19, 0.5673, 10.19, 0.5673, 8.517, 0.5673, 8.517, 0.6196, 10.19, 0.6196, 0.7749, 10.19, 0.7749, 8.517, 0.7226, 8.517, 0.7226, 10.19, 0.7226, 10.19, 0.7226, 8.517, 0.6609, 8.517, 0.6609, 10.19, 11.87, 0.5056, 10.19, 0.5056, 10.19, 0.5673, 11.87, 0.5673, 11.87, 0.5673, 10.19, 0.5673, 10.19, 0.6196, 11.87, 0.6196, 0.7749, 11.87, 0.7749, 10.19, 0.7226, 10.19, 0.7226, 11.87, 0.7226, 11.87, 0.7226, 10.19, 0.6609, 10.19, 0.6609, 11.87, 13.66, 0.5056, 11.87, 0.5056, 11.87, 0.5673, 13.66, 0.5673, 13.66, 0.5673, 11.87, 0.5673, 11.87, 0.6196, 13.66, 0.6196, 0.7749, 13.66, 0.7749, 11.87, 0.7226, 11.87, 0.7226, 13.66, 0.7226, 13.66, 0.7226, 11.87, 0.6609, 11.87, 0.6609, 13.66, 15.19, 0.5056, 13.66, 0.5056, 13.66, 0.5673, 15.19, 0.5673, 15.19, 0.5673, 13.66, 0.5673, 13.66, 0.6196, 15.19, 0.6196, 0.7749, 15.19, 0.7749, 13.66, 0.7226, 13.66, 0.7226, 15.19, 0.7226, 15.19, 0.7226, 13.66, 0.6609, 13.66, 0.6609, 15.19, 16.58, 0.5056, 15.19, 0.5056, 15.19, 0.5673, 16.58, 0.5673, 16.58, 0.5673, 15.19, 0.5673, 15.19, 0.6196, 16.58, 0.6196, 0.7749, 16.58, 0.7749, 15.19, 0.7226, 15.19, 0.7226, 16.58, 0.7226, 16.58, 0.7226, 15.19, 0.6609, 15.19, 0.6609, 16.58, 0.5396, -16.19, 0.5396, -14.54, 0.6837, -14.54, 0.7926, -14.55, 0.8404, -14.7, 0.7994, -16.19, 0.136, 0.6, 0.136, 0.6125, 0.136, 0.6125, 0.136, 0.6, 0.136, 0.6503, 0.136, 0.6624, 0.136, 0.6624, 0.136, 0.6503, 0.136, 0.6503, 0.136, 0.6624, 0.136, 0.6624, 0.136, 0.6503, 0.136, 0.6517, 0.136, 0.6512, 0.136, 0.6509, 0.136, 0.6514, 0.136, 0.6624, 0.136, 0.6624, 0.136, 0.6624, 0.136, 0.6624, 0.136, 0.6624, 0.136, 0.6624, 0.136, 0.6613, 0.136, 0.6514, 0.136, 0.6503, 0.136, 0.6503, 0.136, 0.6624, 0.136, 0.6251, 0.136, 0.6374, 0.136, 0.6374, 0.136, 0.6251, 0.136, 0.6269, 0.136, 0.6262, 0.136, 0.6258, 0.136, 0.6263, 0.136, 0.6251, 0.136, 0.6374, 0.136, 0.6374, 0.136, 0.6251, 0.136, 0.6374, 0.136, 0.6365, 0.136, 0.6263, 0.136, 0.6251, 0.136, 0.6251, 0.136, 0.6374, 0.136, 0.6, 0.136, 0.6125, 0.136, 0.6125, 0.136, 0.6, 0.136, 0.6125, 0.136, 0.6117, 0.136, 0.6014, 0.136, 0.6, 0.136, 0.6, 0.136, 0.6125, 0.136, 0.6125, 0.136, 0.6125, 0.136, 0.6125, 0.136, 0.6125, 0.136, 0.6125, 0.136, 0.6018, 0.136, 0.6011, 0.136, 0.6007, 0.136, 0.6014, 0.136, 0.6604, 0.136, 0.6611, 0.136, 0.6618, 0.136, 0.6622, 0.136, 0.6624, 0.128, 0.6624, 0.136, 0.6624, 0.136, 0.6624, 0.136, 0.6624, 0.136, 0.6624, 0.136, 0.6624, 0.136, 0.6624, 0.136, 0.6624, 0.136, 0.6624, 0.136, 0.6624, 0.136, 0.6624, 0.136, 0.6624, 0.136, 0.6624, 0.136, 0.6624, 0.136, 0.6604, 0.136, 0.6604, 0.136, 0.6611, 0.136, 0.6611, 0.136, 0.6611, 0.136, 0.6611, 0.136, 0.6624, 0.136, 0.6624, 0.136, 0.6624, 0.136, 0.6624, 0.136, 0.6624, 0.136, 0.6624, 0.136, 0.6624, 0.136, 0.6624, 0.136, 0.6624, 0.136, 0.6624, 0.136, 0.6624, 0.128, 0.6624, 0.125, 0.6624, 0.125, 0.6624, 0.136, 0.6624, 0.136, 0.6503, 0.136, 0.6503, 0.136, 0.6503, 0.136, 0.6503, 0.136, 0.6503, 0.136, 0.6503, 0.1304, 0.6503, 0.136, 0.6512, 0.136, 0.6507, 0.136, 0.6506, 0.136, 0.6509, 0.136, 0.6507, 0.136, 0.6504, 0.136, 0.6504, 0.136, 0.6506, 0.136, 0.6504, 0.136, 0.6503, 0.136, 0.6503, 0.136, 0.6504, 0.136, 0.6503, 0.136, 0.6503, 0.136, 0.6503, 0.136, 0.6503, 0.136, 0.6503, 0.136, 0.6503, 0.136, 0.6503, 0.136, 0.6503, 0.136, 0.6503, 0.136, 0.6503, 0.136, 0.6512, 0.136, 0.6512, 0.136, 0.6512, 0.136, 0.6512, 0.136, 0.6517, 0.136, 0.6517, 0.125, 0.6503, 0.1304, 0.6503, 0.136, 0.6503, 0.136, 0.6503, 0.125, 0.6503, 0.136, 0.6357, 0.136, 0.6364, 0.136, 0.6369, 0.136, 0.6372, 0.136, 0.6374, 0.1293, 0.6374, 0.136, 0.6374, 0.136, 0.6374, 0.136, 0.6374, 0.136, 0.6374, 0.136, 0.6374, 0.136, 0.6374, 0.136, 0.6374, 0.136, 0.6374, 0.136, 0.6374, 0.136, 0.6374, 0.136, 0.6374, 0.136, 0.6374, 0.136, 0.6374, 0.136, 0.6357, 0.136, 0.6357, 0.136, 0.6364, 0.136, 0.6364, 0.136, 0.6364, 0.136, 0.6364, 0.136, 0.6374, 0.136, 0.6374, 0.136, 0.6374, 0.136, 0.6374, 0.136, 0.6374, 0.136, 0.6374, 0.136, 0.6374, 0.136, 0.6374, 0.136, 0.6374, 0.136, 0.6374, 0.136, 0.6374, 0.1293, 0.6374, 0.125, 0.6374, 0.125, 0.6374, 0.136, 0.6374, 0.136, 0.6251, 0.136, 0.6251, 0.136, 0.6251, 0.136, 0.6251, 0.136, 0.6251, 0.136, 0.6251, 0.1288, 0.6251, 0.136, 0.6262, 0.136, 0.6257, 0.136, 0.6255, 0.136, 0.6258, 0.136, 0.6257, 0.136, 0.6253, 0.136, 0.6252, 0.136, 0.6255, 0.136, 0.6253, 0.136, 0.6251, 0.136, 0.6251, 0.136, 0.6252, 0.136, 0.6251, 0.136, 0.6251, 0.136, 0.6251, 0.136, 0.6251, 0.136, 0.6251, 0.136, 0.6251, 0.136, 0.6251, 0.136, 0.6251, 0.136, 0.6251, 0.136, 0.6251, 0.136, 0.6262, 0.136, 0.6262, 0.136, 0.6262, 0.136, 0.6262, 0.136, 0.6269, 0.136, 0.6269, 0.125, 0.6251, 0.1288, 0.6251, 0.136, 0.6251, 0.136, 0.6251, 0.125, 0.6251, 0.136, 0.6112, 0.136, 0.6117, 0.136, 0.6121, 0.136, 0.6124, 0.136, 0.6125, 0.1304, 0.6125, 0.136, 0.6125, 0.136, 0.6125, 0.136, 0.6125, 0.136, 0.6125, 0.136, 0.6125, 0.136, 0.6125, 0.136, 0.6125, 0.136, 0.6125, 0.136, 0.6125, 0.136, 0.6125, 0.136, 0.6125, 0.136, 0.6125, 0.136, 0.6125, 0.136, 0.6112, 0.136, 0.6112, 0.136, 0.6117, 0.136, 0.6117, 0.136, 0.6117, 0.136, 0.6117, 0.136, 0.6125, 0.136, 0.6125, 0.136, 0.6125, 0.136, 0.6125, 0.136, 0.6125, 0.136, 0.6125, 0.136, 0.6125, 0.136, 0.6125, 0.136, 0.6125, 0.136, 0.6125, 0.136, 0.6125, 0.1304, 0.6125, 0.125, 0.6125, 0.125, 0.6125, 0.136, 0.6125, 0.136, 0.6, 0.136, 0.6, 0.136, 0.6, 0.136, 0.6, 0.136, 0.6, 0.136, 0.6, 0.1287, 0.6, 0.136, 0.6011, 0.136, 0.6005, 0.136, 0.6003, 0.136, 0.6007, 0.136, 0.6005, 0.136, 0.6001, 0.136, 0.6, 0.136, 0.6003, 0.136, 0.6001, 0.136, 0.6, 0.136, 0.6, 0.136, 0.6, 0.136, 0.6018, 0.136, 0.6018, 0.136, 0.6011, 0.136, 0.6011, 0.136, 0.6011, 0.136, 0.6011, 0.136, 0.6, 0.136, 0.6, 0.136, 0.6, 0.136, 0.6, 0.136, 0.6, 0.136, 0.6, 0.136, 0.6, 0.136, 0.6, 0.136, 0.6, 0.136, 0.6, 0.125, 0.6, 0.136, 0.6, 0.136, 0.6, 0.1287, 0.6, 0.125, 0.6, 0.136, 0.6125, 0.136, 0.6125, 0.136, 0.6125, 0.136, 0.6125, 0.136, 0.6125, 0.136, 0.6125, 0.136, 0.6125, 0.136, 0.6125, 0.136, 0.6125, 0.136, 0.6117, 0.136, 0.6121, 0.136, 0.6124, 0.136, 0.6125, 0.136, 0.6125, 0.136, 0.6125, 0.136, 0.6125, 0.136, 0.6125, 0.136, 0.6125, 0.136, 0.6125, 0.136, 0.6125, 0.136, 0.6125, 0.136, 0.6125, 0.136, 0.6121, 0.136, 0.6121, 0.136, 0.6121, 0.136, 0.6121, 0.136, 0.6117, 0.136, 0.6117, 0.136, 0.6, 0.136, 0.6, 0.136, 0.6, 0.136, 0.6, 0.136, 0.6, 0.136, 0.6374, 0.136, 0.6374, 0.136, 0.6374, 0.136, 0.6374, 0.136, 0.6374, 0.136, 0.6374, 0.136, 0.6374, 0.136, 0.6374, 0.136, 0.6374, 0.136, 0.6365, 0.136, 0.6369, 0.136, 0.6373, 0.136, 0.6374, 0.136, 0.6374, 0.136, 0.6374, 0.136, 0.6374, 0.136, 0.6374, 0.136, 0.6374, 0.136, 0.6374, 0.136, 0.6374, 0.136, 0.6374, 0.136, 0.6374, 0.136, 0.6369, 0.136, 0.6369, 0.136, 0.6369, 0.136, 0.6369, 0.136, 0.6365, 0.136, 0.6365, 0.136, 0.6251, 0.136, 0.6251, 0.136, 0.6251, 0.136, 0.6251, 0.136, 0.6251, 0.136, 0.6624, 0.136, 0.6624, 0.136, 0.6624, 0.136, 0.6624, 0.136, 0.6624, 0.136, 0.6624, 0.136, 0.6624, 0.136, 0.6624, 0.136, 0.6624, 0.136, 0.6613, 0.136, 0.6618, 0.136, 0.6622, 0.136, 0.6624, 0.136, 0.6624, 0.136, 0.6624, 0.136, 0.6624, 0.136, 0.6624, 0.136, 0.6624, 0.136, 0.6624, 0.136, 0.6624, 0.136, 0.6624, 0.136, 0.6624, 0.136, 0.6618, 0.136, 0.6618, 0.136, 0.6618, 0.136, 0.6618, 0.136, 0.6613, 0.136, 0.6613, 0.136, 0.6503, 0.136, 0.6503, 0.136, 0.6503, 0.136, 0.6503, 0.136, 0.6503, 0.136, 0.6514, 0.136, 0.6508, 0.136, 0.6503, 0.136, 0.6508, 0.136, 0.6505, 0.136, 0.6503, 0.136, 0.6505, 0.136, 0.6503, 0.136, 0.6503, 0.136, 0.6503, 0.136, 0.6503, 0.136, 0.6503, 0.136, 0.6503, 0.136, 0.6509, 0.136, 0.6506, 0.136, 0.6504, 0.136, 0.6514, 0.136, 0.6514, 0.136, 0.6508, 0.136, 0.6508, 0.136, 0.6508, 0.136, 0.6508, 0.136, 0.6503, 0.136, 0.6503, 0.136, 0.6503, 0.136, 0.6503, 0.136, 0.6503, 0.136, 0.6503, 0.136, 0.6503, 0.136, 0.6503, 0.136, 0.6503, 0.136, 0.6503, 0.136, 0.6503, 0.136, 0.6263, 0.136, 0.6257, 0.136, 0.6251, 0.136, 0.6257, 0.136, 0.6253, 0.136, 0.6251, 0.136, 0.6253, 0.136, 0.6251, 0.136, 0.6251, 0.136, 0.6251, 0.136, 0.6251, 0.136, 0.6251, 0.136, 0.6251, 0.136, 0.6258, 0.136, 0.6255, 0.136, 0.6252, 0.136, 0.6263, 0.136, 0.6263, 0.136, 0.6257, 0.136, 0.6257, 0.136, 0.6257, 0.136, 0.6257, 0.136, 0.6251, 0.136, 0.6251, 0.136, 0.6251, 0.136, 0.6251, 0.136, 0.6251, 0.136, 0.6251, 0.136, 0.6251, 0.136, 0.6251, 0.136, 0.6251, 0.136, 0.6251, 0.136, 0.6251, 0.136, 0.6014, 0.136, 0.6007, 0.136, 0.6, 0.136, 0.6007, 0.136, 0.6002, 0.136, 0.6, 0.136, 0.6002, 0.136, 0.6, 0.136, 0.6, 0.136, 0.6, 0.136, 0.6, 0.136, 0.6, 0.136, 0.6, 0.136, 0.6007, 0.136, 0.6003, 0.136, 0.6, 0.136, 0.6014, 0.136, 0.6014, 0.136, 0.6007, 0.136, 0.6007, 0.136, 0.6007, 0.136, 0.6007, 0.136, 0.6, 0.136, 0.6, 0.136, 0.6, 0.136, 0.6, 0.136, 0.6, 0.136, 0.6, 0.136, 0.6, 0.136, 0.6, 0.136, 0.6, 0.136, 0.6, 0.136, 0.6, 0.1507, 0.5, 0.2039, 0.5, 0.2039, 0.5106, 0.1507, 0.5106, 0.625, 0.5, 0.7961, 0.5, 0.7961, 0.5106, 0.625, 0.5106, 0.625, 0.5106, 0.7961, 0.5106, 0.7961, 0.5223, 0.625, 0.5223, 0.1507, 0.5106, 0.2039, 0.5106, 0.2039, 0.5223, 0.1507, 0.5223, 0.1507, 0.5223, 0.2039, 0.5223, 0.2039, 0.536, 0.1507, 0.536, 0.625, 0.5223, 0.7961, 0.5223, 0.7961, 0.536, 0.625, 0.536, 0.625, 0.536, 0.7961, 0.536, 0.7961, 0.5487, 0.625, 0.5487, 0.1507, 0.536, 0.2039, 0.536, 0.2039, 0.5487, 0.1507, 0.5487, 0.1507, 0.5487, 0.2039, 0.5487, 0.2039, 0.5615, 0.1507, 0.5615, 0.625, 0.5487, 0.7961, 0.5487, 0.7961, 0.5615, 0.625, 0.5615, 0.625, 0.5615, 0.7961, 0.5615, 0.7961, 0.5748, 0.625, 0.5748, 0.1507, 0.5615, 0.2039, 0.5615, 0.2039, 0.5748, 0.1507, 0.5748, 0.1507, 0.5748, 0.2039, 0.5748, 0.2039, 0.5876, 0.1507, 0.5876, 0.625, 0.5748, 0.7961, 0.5748, 0.7961, 0.5876, 0.625, 0.5876, 0.625, 0.5876, 0.7961, 0.5876, 0.7961, 0.6, 0.625, 0.6, 0.1507, 0.5876, 0.2039, 0.5876, 0.2039, 0.6, 0.1507, 0.6, 0.1507, 0.6, 0.2039, 0.6, 0.2039, 0.6125, 0.1507, 0.6125, 0.625, 0.6, 0.7961, 0.6, 0.7961, 0.6125, 0.625, 0.6125, 0.625, 0.6125, 0.7961, 0.6125, 0.7961, 0.6251, 0.625, 0.6251, 0.1507, 0.6125, 0.2039, 0.6125, 0.2039, 0.6251, 0.1507, 0.6251, 0.1507, 0.6251, 0.2039, 0.6251, 0.2039, 0.6374, 0.1507, 0.6374, 0.625, 0.6251, 0.7961, 0.6251, 0.7961, 0.6374, 0.625, 0.6374, 0.625, 0.6374, 0.7961, 0.6374, 0.7961, 0.6503, 0.625, 0.6503, 0.1507, 0.6374, 0.2039, 0.6374, 0.2039, 0.6503, 0.1507, 0.6503, 0.1507, 0.6503, 0.2039, 0.6503, 0.2039, 0.6624, 0.1507, 0.6624, 0.625, 0.6503, 0.7961, 0.6503, 0.7961, 0.6624, 0.625, 0.6624, 0.625, 0.6624, 0.7961, 0.6624, 0.7961, 0.6752, 0.625, 0.6752, 0.1507, 0.6624, 0.2039, 0.6624, 0.2039, 0.6752, 0.1507, 0.6752, 0.1507, 0.6752, 0.2039, 0.6752, 0.2039, 0.6874, 0.1507, 0.6874, 0.625, 0.6752, 0.7961, 0.6752, 0.7961, 0.6874, 0.625, 0.6874, 0.625, 0.6874, 0.7961, 0.6874, 0.7961, 0.7002, 0.625, 0.7002, 0.1507, 0.6874, 0.2039, 0.6874, 0.2039, 0.7002, 0.1507, 0.7002, 0.1507, 0.7002, 0.2039, 0.7002, 0.2039, 0.7122, 0.1507, 0.7122, 0.625, 0.7002, 0.7961, 0.7002, 0.7961, 0.7122, 0.625, 0.7122, 0.625, 0.7122, 0.7961, 0.7122, 0.7961, 0.7258, 0.625, 0.7258, 0.1507, 0.7122, 0.2039, 0.7122, 0.2039, 0.7258, 0.1507, 0.7258, 0.1507, 0.7258, 0.2039, 0.7258, 0.2039, 0.7374, 0.1507, 0.7374, 0.625, 0.7258, 0.7961, 0.7258, 0.7961, 0.7374, 0.625, 0.7374, 0.625, 0.7374, 0.7961, 0.7374, 0.7961, 0.75, 0.625, 0.75, 0.375, 0.75, 0.625, 0.75, 0.625, 0.9211, 0.375, 0.9211, 0.5396, 0.3802, 0.5396, -0.2023, 1.863, -0.2023, 1.863, 0.3802, 0.1507, 0.7374, 0.2039, 0.7374, 0.2039, 0.75, 0.1507, 0.75, 0.7961, 0.5106, 0.8493, 0.5106, 0.8493, 0.5106, 0.7961, 0.5106, 0.7961, 0.7122, 0.8493, 0.7122, 0.8493, 0.7122, 0.7961, 0.7122, 0.8493, 0.5223, 0.7961, 0.5223, 0.7961, 0.5223, 0.8493, 0.5223, 0.8493, 0.7258, 0.7961, 0.7258, 0.7961, 0.7258, 0.8493, 0.7258, 0.7961, 0.5615, 0.8493, 0.5615, 0.8493, 0.5615, 0.7961, 0.5615, 0.7961, 0.6624, 0.8493, 0.6624, 0.8493, 0.6624, 0.7961, 0.6624, 0.7961, 0.6752, 0.7961, 0.6624, 0.7961, 0.6624, 0.7961, 0.6752, 0.8493, 0.5748, 0.7961, 0.5748, 0.7961, 0.5748, 0.8493, 0.5748, 0.7961, 0.6125, 0.8493, 0.6125, 0.8493, 0.6125, 0.7961, 0.6125, 0.7961, 0.7258, 0.7961, 0.7122, 0.7961, 0.7122, 0.7961, 0.7258, 0.8493, 0.5223, 0.7961, 0.5223, 0.7961, 0.5223, 0.8493, 0.5223, 0.8493, 0.6125, 0.8493, 0.6251, 0.8493, 0.6251, 0.8493, 0.6125, 0.7961, 0.5615, 0.8493, 0.5615, 0.8493, 0.5615, 0.7961, 0.5615, 0.7961, 0.5106, 0.8493, 0.5106, 0.8493, 0.5106, 0.7961, 0.5106, 0.8493, 0.6624, 0.8493, 0.6752, 0.8493, 0.6752, 0.8493, 0.6624, 0.8493, 0.5106, 0.8493, 0.5223, 0.8493, 0.5223, 0.8493, 0.5106, 0.8493, 0.7122, 0.8493, 0.7258, 0.8493, 0.7258, 0.8493, 0.7122, 0.8493, 0.5615, 0.8493, 0.5748, 0.8493, 0.5748, 0.8493, 0.5615, 0.7961, 0.5223, 0.7961, 0.5106, 0.7961, 0.5106, 0.7961, 0.5223, 0.8493, 0.7258, 0.7961, 0.7258, 0.7961, 0.7258, 0.8493, 0.7258, 0.7961, 0.7122, 0.8493, 0.7122, 0.8493, 0.7258, 0.7961, 0.7258, 0.7961, 0.6624, 0.8493, 0.6624, 0.8493, 0.6752, 0.7961, 0.6752, 0.7961, 0.6125, 0.8493, 0.6125, 0.8493, 0.6251, 0.7961, 0.6251, 0.7961, 0.5615, 0.8493, 0.5615, 0.8493, 0.5748, 0.7961, 0.5748, 0.7961, 0.5106, 0.8493, 0.5106, 0.8493, 0.5223, 0.7961, 0.5223, 0.8493, 0.6752, 0.7961, 0.6752, 0.7961, 0.6752, 0.8493, 0.6752, 0.8493, 0.7122, 0.8493, 0.7258, 0.8493, 0.7258, 0.8493, 0.7122, 0.7961, 0.5223, 0.7961, 0.5106, 0.7961, 0.5106, 0.7961, 0.5223, 0.7961, 0.6624, 0.8493, 0.6624, 0.8493, 0.6624, 0.7961, 0.6624, 0.8493, 0.6624, 0.8493, 0.6752, 0.8493, 0.6752, 0.8493, 0.6624, 0.7961, 0.5748, 0.7961, 0.5615, 0.7961, 0.5615, 0.7961, 0.5748, 0.8493, 0.6251, 0.7961, 0.6251, 0.7961, 0.6251, 0.8493, 0.6251, 0.8493, 0.6125, 0.8493, 0.6251, 0.8493, 0.6251, 0.8493, 0.6125, 0.7961, 0.6251, 0.7961, 0.6125, 0.7961, 0.6125, 0.7961, 0.6251, 0.7961, 0.6125, 0.8493, 0.6125, 0.8493, 0.6125, 0.7961, 0.6125, 0.8493, 0.5615, 0.8493, 0.5748, 0.8493, 0.5748, 0.8493, 0.5615, 0.7961, 0.6752, 0.7961, 0.6624, 0.7961, 0.6624, 0.7961, 0.6752, 0.8493, 0.5748, 0.7961, 0.5748, 0.7961, 0.5748, 0.8493, 0.5748, 0.8493, 0.5106, 0.8493, 0.5223, 0.8493, 0.5223, 0.8493, 0.5106, 0.7961, 0.7258, 0.7961, 0.7122, 0.7961, 0.7122, 0.7961, 0.7258])
me_cube.materials.append(mat_material)
me_cube.materials.append(mat_bridgeconcrete1)
me_cube.use_remesh_preserve_volume = False
me_cube.use_remesh_preserve_attributes = False
me_cube.use_mirror_vertex_groups = False
me_cube.update()

# ---- objects
ob_cube = bpy.data.objects.new('Cube', me_cube)
ob_light = bpy.data.objects.new('Light', light_light)
ob_camera = bpy.data.objects.new('Camera', cam_camera)

# ---- transforms, parenting, visibility, modifiers, constraints
ob_cube.location = (0.0, 0.0, 0.0)
ob_cube.lock_rotations_4d = False
ob_cube.empty_display_type = 'ARROWS'
ob_cube.lineart.crease_threshold = 0.0
_m = ob_cube.modifiers.new('Mirror', 'MIRROR')
ob_light.location = (4.076, 1.005, 5.904)
ob_light.rotation_euler = (0.6503, 0.05522, 1.866)
ob_light.lock_rotations_4d = False
ob_light.empty_display_type = 'ARROWS'
ob_light.color = (0.0, 0.0, 0.0, 0.0)
ob_light.lineart.crease_threshold = 0.0
ob_camera.location = (12.74, -23.37, 9.15)
ob_camera.rotation_euler = (1.236, -8.125e-06, 0.5819)
ob_camera.lock_rotations_4d = False
ob_camera.empty_display_type = 'ARROWS'
ob_camera.color = (0.0, 0.0, 0.0, 0.0)
ob_camera.display_type = 'WIRE'
ob_camera.lineart.crease_threshold = 0.0

# ---- collection membership
col_collection.objects.link(ob_cube)
col_collection.objects.link(ob_light)
col_collection.objects.link(ob_camera)

# ---- scene / render settings (as saved in the file)
scene.camera = ob_camera
scene.frame_start = 1; scene.frame_end = 250; scene.frame_set(35)
scene.render.engine = 'BLENDER_EEVEE_NEXT'
scene.cycles.use_denoising = False
scene.cycles.samples = 128
scene.cycles.sampling_pattern = 'TABULATED_SOBOL'
scene.cycles.use_adaptive_sampling = False
scene.cycles.use_light_tree = False
scene.view_settings.view_transform = 'Filmic'
bpy.context.view_layer.update()
